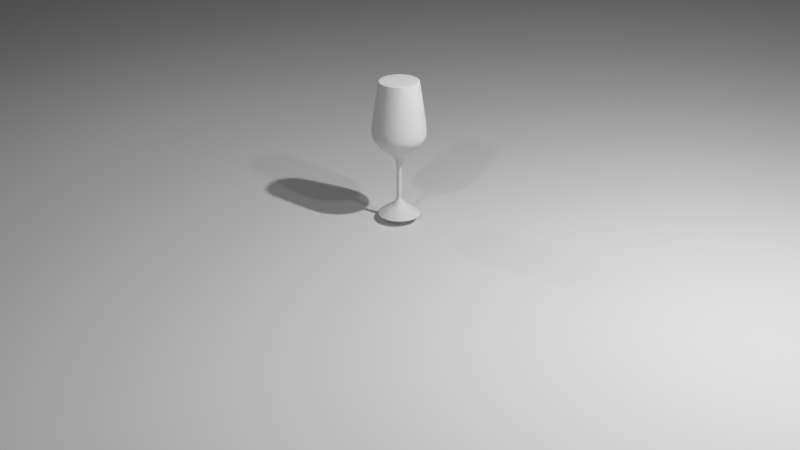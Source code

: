 # Source: 003-wine-glass.blend  (saved by Blender 2.81.16; exported with 4.5.12 LTS)
import bpy
from mathutils import Matrix  # noqa: F401  (used for matrix-valued properties, if any)

bpy.ops.wm.read_factory_settings(use_empty=True)
scene = bpy.context.scene
scene.name = 'Scene'

# ---- collections
col_collection = bpy.data.collections.new('Collection'); scene.collection.children.link(col_collection)

# ---- world
world_world = bpy.data.worlds.new('World'); scene.world = world_world
world_world.use_nodes = True; world_world.node_tree.nodes.clear()
_N = world_world.node_tree.nodes; _L = world_world.node_tree.links
n0 = _N.new('ShaderNodeOutputWorld'); n0.name = 'World Output'; n0.location = (300, 300)
n1 = _N.new('ShaderNodeBackground'); n1.name = 'Background'; n1.location = (10, 300)
n1.inputs[0].default_value = (0.05088, 0.05088, 0.05088, 1.0)
_L.new(n1.outputs[0], n0.inputs[0])
n0.is_active_output = True
world_world.color = (0.05088, 0.05088, 0.05088)
world_world.use_sun_shadow = False
world_world.sun_shadow_jitter_overblur = 0.0

# ---- cameras
cam_camera = bpy.data.cameras.new('Camera')
cam_camera.clip_end = 100.0
cam_camera.ortho_scale = 7.314

# ---- lights
light_light = bpy.data.lights.new('Light', 'POINT')
light_light.transmission_factor = 0.0
light_light.energy = 1000.0
light_light.shadow_soft_size = 0.1
light_light.shadow_maximum_resolution = 0.006
light_light.use_absolute_resolution = True
light_trilamp_back = bpy.data.lights.new('TriLamp-Back', 'AREA')
light_trilamp_back.transmission_factor = 0.0
light_trilamp_back.energy = 19.63
light_trilamp_back.shadow_soft_size = 0.25
light_trilamp_back.shadow_maximum_resolution = 0.006
light_trilamp_back.use_absolute_resolution = True
light_trilamp_fill = bpy.data.lights.new('TriLamp-Fill', 'AREA')
light_trilamp_fill.transmission_factor = 0.0
light_trilamp_fill.energy = 39.27
light_trilamp_fill.shadow_soft_size = 0.25
light_trilamp_fill.shadow_maximum_resolution = 0.006
light_trilamp_fill.use_absolute_resolution = True
light_trilamp_key = bpy.data.lights.new('TriLamp-Key', 'AREA')
light_trilamp_key.transmission_factor = 0.0
light_trilamp_key.energy = 39.27
light_trilamp_key.shadow_soft_size = 0.25
light_trilamp_key.shadow_maximum_resolution = 0.006
light_trilamp_key.use_absolute_resolution = True

# ---- meshes
me_cylinder = bpy.data.meshes.new('Cylinder')
me_cylinder.from_pydata([(3.095e-08, 0.6889, -2.079), (3.399e-08, 0.6353, 2.384), (0.1344, 0.6757, -2.079), (0.1239, 0.6231, 2.384), (0.2636, 0.6365, -2.079), (0.2431, 0.587, 2.384), (0.3828, 0.5728, -2.079), (0.353, 0.5283, 2.384), (0.4872, 0.4872, -2.079), (0.4493, 0.4493, 2.384), (0.5728, 0.3828, -2.079), (0.5283, 0.353, 2.384), (0.6365, 0.2636, -2.079), (0.587, 0.2431, 2.384), (0.6757, 0.1344, -2.079), (0.6231, 0.1239, 2.384), (0.6889, 1.488e-07, -2.079), (0.6353, 1.742e-07, 2.384), (0.6757, -0.1344, -2.079), (0.6231, -0.1239, 2.384), (0.6365, -0.2636, -2.079), (0.587, -0.2431, 2.384), (0.5728, -0.3828, -2.079), (0.5283, -0.353, 2.384), (0.4872, -0.4872, -2.079), (0.4493, -0.4493, 2.384), (0.3828, -0.5728, -2.079), (0.353, -0.5283, 2.384), (0.2636, -0.6365, -2.079), (0.2431, -0.587, 2.384), (0.1344, -0.6757, -2.079), (0.1239, -0.6231, 2.384), (-1.935e-07, -0.6889, -2.079), (-1.73e-07, -0.6353, 2.384), (-0.1344, -0.6757, -2.079), (-0.1239, -0.6231, 2.384), (-0.2636, -0.6365, -2.079), (-0.2431, -0.587, 2.384), (-0.3828, -0.5728, -2.079), (-0.353, -0.5283, 2.384), (-0.4872, -0.4872, -2.079), (-0.4493, -0.4493, 2.384), (-0.5728, -0.3828, -2.079), (-0.5283, -0.353, 2.384), (-0.6365, -0.2636, -2.079), (-0.587, -0.2431, 2.384), (-0.6757, -0.1344, -2.079), (-0.6231, -0.1239, 2.384), (-0.6889, 7.621e-07, -2.079), (-0.6353, 7.397e-07, 2.384), (-0.6757, 0.1344, -2.079), (-0.6231, 0.1239, 2.384), (-0.6365, 0.2636, -2.079), (-0.587, 0.2431, 2.384), (-0.5728, 0.3828, -2.079), (-0.5283, 0.353, 2.384), (-0.4872, 0.4872, -2.079), (-0.4493, 0.4493, 2.384), (-0.3828, 0.5728, -2.079), (-0.353, 0.5283, 2.384), (-0.2636, 0.6365, -2.079), (-0.2431, 0.587, 2.384), (-0.1344, 0.6757, -2.079), (-0.1239, 0.6231, 2.384), (3.327e-08, 0.643, 2.313), (0.1254, 0.6307, 2.313), (0.2461, 0.5941, 2.313), (0.3572, 0.5347, 2.313), (0.4547, 0.4547, 2.313), (0.5347, 0.3572, 2.313), (0.5941, 0.2461, 2.313), (0.6307, 0.1254, 2.313), (0.643, 1.721e-07, 2.313), (0.6307, -0.1254, 2.313), (0.5941, -0.2461, 2.313), (0.5347, -0.3572, 2.313), (0.4547, -0.4547, 2.313), (0.3572, -0.5347, 2.313), (0.2461, -0.5941, 2.313), (0.1254, -0.6307, 2.313), (-1.763e-07, -0.643, 2.313), (-0.1254, -0.6307, 2.313), (-0.2461, -0.5941, 2.313), (-0.3572, -0.5347, 2.313), (-0.4547, -0.4547, 2.313), (-0.5347, -0.3572, 2.313), (-0.5941, -0.2461, 2.313), (-0.6307, -0.1254, 2.313), (-0.643, 7.445e-07, 2.313), (-0.6307, 0.1255, 2.313), (-0.5941, 0.2461, 2.313), (-0.5347, 0.3572, 2.313), (-0.4547, 0.4547, 2.313), (-0.3572, 0.5347, 2.313), (-0.2461, 0.5941, 2.313), (-0.1254, 0.6307, 2.313), (0.1743, 0.8765, 0.7438), (0.342, 0.8256, 0.7438), (0.4965, 0.743, 0.7438), (0.6319, 0.6319, 0.7438), (0.743, 0.4965, 0.7438), (0.8256, 0.342, 0.7438), (0.8765, 0.1743, 0.7438), (0.8936, 1.017e-07, 0.7438), (0.8765, -0.1743, 0.7438), (0.8256, -0.342, 0.7438), (0.743, -0.4965, 0.7438), (0.6319, -0.6319, 0.7438), (0.4965, -0.743, 0.7438), (0.342, -0.8256, 0.7438), (0.1743, -0.8765, 0.7438), (-2.736e-07, -0.8936, 0.7438), (-0.1743, -0.8765, 0.7438), (-0.342, -0.8256, 0.7438), (-0.4965, -0.743, 0.7438), (-0.6319, -0.6319, 0.7438), (-0.743, -0.4965, 0.7438), (-0.8256, -0.342, 0.7438), (-0.8765, -0.1743, 0.7438), (-0.8936, 8.971e-07, 0.7438), (-0.8765, 0.1743, 0.7438), (-0.8256, 0.342, 0.7438), (-0.743, 0.4965, 0.7438), (-0.6319, 0.6319, 0.7438), (-0.4965, 0.743, 0.7438), (-0.342, 0.8256, 0.7438), (-0.1743, 0.8765, 0.7438), (1.753e-08, 0.8936, 0.7438), (0.05867, 0.295, -0.01423), (0.1151, 0.2779, -0.01423), (0.1671, 0.2501, -0.01423), (0.2127, 0.2127, -0.01423), (0.2501, 0.1671, -0.01423), (0.2779, 0.1151, -0.01423), (0.295, 0.05867, -0.01423), (0.3007, 2.212e-07, -0.01423), (0.295, -0.05867, -0.01423), (0.2779, -0.1151, -0.01423), (0.2501, -0.1671, -0.01423), (0.2127, -0.2127, -0.01423), (0.1671, -0.2501, -0.01423), (0.1151, -0.2779, -0.01423), (0.05867, -0.295, -0.01423), (-2.169e-08, -0.3007, -0.01423), (-0.05867, -0.295, -0.01423), (-0.1151, -0.2779, -0.01423), (-0.1671, -0.2501, -0.01423), (-0.2127, -0.2127, -0.01423), (-0.2501, -0.1671, -0.01423), (-0.2779, -0.1151, -0.01423), (-0.295, -0.05867, -0.01423), (-0.3007, 4.889e-07, -0.01423), (-0.295, 0.05867, -0.01423), (-0.2779, 0.1151, -0.01423), (-0.2501, 0.1671, -0.01423), (-0.2127, 0.2127, -0.01423), (-0.1671, 0.2501, -0.01423), (-0.1151, 0.2779, -0.01423), (-0.05867, 0.295, -0.01423), (7.63e-08, 0.3007, -0.01423), (0.01894, 0.09522, -1.57), (0.03715, 0.0897, -1.57), (0.05394, 0.08073, -1.57), (0.06865, 0.06865, -1.57), (0.08073, 0.05394, -1.57), (0.0897, 0.03715, -1.57), (0.09522, 0.01894, -1.57), (0.09709, 2.173e-07, -1.57), (0.09522, -0.01894, -1.57), (0.0897, -0.03715, -1.57), (0.08073, -0.05394, -1.57), (0.06865, -0.06865, -1.57), (0.05394, -0.08073, -1.57), (0.03715, -0.0897, -1.57), (0.01894, -0.09522, -1.57), (3.201e-08, -0.09709, -1.57), (-0.01894, -0.09522, -1.57), (-0.03715, -0.0897, -1.57), (-0.05394, -0.08073, -1.57), (-0.06865, -0.06865, -1.57), (-0.08073, -0.05394, -1.57), (-0.0897, -0.03715, -1.57), (-0.09522, -0.01894, -1.57), (-0.09709, 3.037e-07, -1.57), (-0.09522, 0.01894, -1.57), (-0.0897, 0.03715, -1.57), (-0.08073, 0.05394, -1.57), (-0.06865, 0.06865, -1.57), (-0.05394, 0.08073, -1.57), (-0.03715, 0.0897, -1.57), (-0.01894, 0.09522, -1.57), (6.365e-08, 0.09709, -1.57), (0.04801, 0.2414, -1.764), (0.09418, 0.2274, -1.764), (0.1367, 0.2046, -1.764), (0.174, 0.174, -1.764), (0.2046, 0.1367, -1.764), (0.2274, 0.09418, -1.764), (0.2414, 0.04801, -1.764), (0.2461, 2.49e-07, -1.764), (0.2414, -0.04801, -1.764), (0.2274, -0.09418, -1.764), (0.2046, -0.1367, -1.764), (0.174, -0.174, -1.764), (0.1367, -0.2046, -1.764), (0.09418, -0.2274, -1.764), (0.04801, -0.2414, -1.764), (4.46e-08, -0.2461, -1.764), (-0.04801, -0.2414, -1.764), (-0.09418, -0.2274, -1.764), (-0.1367, -0.2046, -1.764), (-0.174, -0.174, -1.764), (-0.2046, -0.1367, -1.764), (-0.2274, -0.09418, -1.764), (-0.2414, -0.04801, -1.764), (-0.2461, 4.68e-07, -1.764), (-0.2414, 0.04801, -1.764), (-0.2274, 0.09418, -1.764), (-0.2046, 0.1367, -1.764), (-0.174, 0.174, -1.764), (-0.1367, 0.2046, -1.764), (-0.09418, 0.2274, -1.764), (-0.04801, 0.2414, -1.764), (1.248e-07, 0.2461, -1.764), (0.1342, 0.6746, -2.069), (0.2632, 0.6355, -2.069), (0.3821, 0.5719, -2.069), (0.4864, 0.4864, -2.069), (0.5719, 0.3821, -2.069), (0.6355, 0.2632, -2.069), (0.6746, 0.1342, -2.069), (0.6878, 1.491e-07, -2.069), (0.6746, -0.1342, -2.069), (0.6355, -0.2632, -2.069), (0.5719, -0.3821, -2.069), (0.4864, -0.4864, -2.069), (0.3821, -0.5719, -2.069), (0.2632, -0.6355, -2.069), (0.1342, -0.6746, -2.069), (-1.929e-07, -0.6878, -2.069), (-0.1342, -0.6746, -2.069), (-0.2632, -0.6355, -2.069), (-0.3821, -0.5719, -2.069), (-0.4864, -0.4864, -2.069), (-0.5719, -0.3821, -2.069), (-0.6355, -0.2632, -2.069), (-0.6746, -0.1342, -2.069), (-0.6878, 7.613e-07, -2.069), (-0.6746, 0.1342, -2.069), (-0.6355, 0.2632, -2.069), (-0.5719, 0.3821, -2.069), (-0.4864, 0.4864, -2.069), (-0.3821, 0.5719, -2.069), (-0.2632, 0.6355, -2.069), (-0.1342, 0.6746, -2.069), (3.12e-08, 0.6878, -2.069), (2.66e-08, 0.6482, 0.2576), (0.1265, 0.6357, 0.2576), (0.248, 0.5988, 0.2576), (0.3601, 0.5389, 0.2576), (0.4583, 0.4583, 0.2576), (0.5389, 0.3601, 0.2576), (0.5988, 0.248, 0.2576), (0.6357, 0.1265, 0.2576), (0.6482, 1.497e-07, 0.2576), (0.6357, -0.1265, 0.2576), (0.5988, -0.248, 0.2576), (0.5389, -0.3601, 0.2576), (0.4583, -0.4583, 0.2576), (0.3601, -0.5389, 0.2576), (0.248, -0.5988, 0.2576), (0.1265, -0.6357, 0.2576), (-1.846e-07, -0.6482, 0.2576), (-0.1265, -0.6357, 0.2576), (-0.248, -0.5988, 0.2576), (-0.3601, -0.5389, 0.2576), (-0.4583, -0.4583, 0.2576), (-0.5389, -0.3601, 0.2576), (-0.5988, -0.248, 0.2576), (-0.6357, -0.1265, 0.2576), (-0.6482, 7.266e-07, 0.2576), (-0.6357, 0.1265, 0.2576), (-0.5988, 0.248, 0.2576), (-0.5389, 0.3601, 0.2576), (-0.4583, 0.4583, 0.2576), (-0.3601, 0.5389, 0.2576), (-0.248, 0.5988, 0.2576), (-0.1265, 0.6357, 0.2576), (1.358e-08, 0.8411, 0.5003), (0.1641, 0.8249, 0.5003), (0.3219, 0.7771, 0.5003), (0.4673, 0.6993, 0.5003), (0.5947, 0.5947, 0.5003), (0.6993, 0.4673, 0.5003), (0.7771, 0.3219, 0.5003), (0.8249, 0.1641, 0.5003), (0.8411, 1.092e-07, 0.5003), (0.8249, -0.1641, 0.5003), (0.7771, -0.3219, 0.5003), (0.6993, -0.4673, 0.5003), (0.5947, -0.5947, 0.5003), (0.4673, -0.6993, 0.5003), (0.3219, -0.7771, 0.5003), (0.1641, -0.8249, 0.5003), (-2.605e-07, -0.8411, 0.5003), (-0.1641, -0.8249, 0.5003), (-0.3219, -0.7771, 0.5003), (-0.4673, -0.6993, 0.5003), (-0.5947, -0.5947, 0.5003), (-0.6993, -0.4673, 0.5003), (-0.7771, -0.3219, 0.5003), (-0.8249, -0.1641, 0.5003), (-0.8411, 8.579e-07, 0.5003), (-0.8249, 0.1641, 0.5003), (-0.7771, 0.3219, 0.5003), (-0.6993, 0.4673, 0.5003), (-0.5947, 0.5947, 0.5003), (-0.4673, 0.6993, 0.5003), (-0.3219, 0.7771, 0.5003), (-0.1641, 0.8249, 0.5003), (7.693e-08, 0.08527, -0.9655), (0.01663, 0.08363, -0.9655), (0.03263, 0.07878, -0.9655), (0.04737, 0.0709, -0.9655), (0.06029, 0.06029, -0.9655), (0.0709, 0.04737, -0.9655), (0.07878, 0.03263, -0.9655), (0.08363, 0.01663, -0.9655), (0.08527, 2.876e-07, -0.9655), (0.08363, -0.01663, -0.9655), (0.07878, -0.03263, -0.9655), (0.0709, -0.04737, -0.9655), (0.06029, -0.06029, -0.9655), (0.04737, -0.0709, -0.9655), (0.03263, -0.07878, -0.9655), (0.01663, -0.08363, -0.9655), (4.914e-08, -0.08527, -0.9655), (-0.01663, -0.08363, -0.9655), (-0.03263, -0.07878, -0.9655), (-0.04737, -0.0709, -0.9655), (-0.06029, -0.06029, -0.9655), (-0.0709, -0.04737, -0.9655), (-0.07878, -0.03263, -0.9655), (-0.08363, -0.01663, -0.9655), (-0.08527, 3.635e-07, -0.9655), (-0.08363, 0.01663, -0.9655), (-0.07878, 0.03263, -0.9655), (-0.0709, 0.04737, -0.9655), (-0.06029, 0.06029, -0.9655), (-0.04737, 0.0709, -0.9655), (-0.03263, 0.07878, -0.9655), (-0.01663, 0.08363, -0.9655), (8.706e-08, 0.05248, -0.2022), (0.01024, 0.05147, -0.2022), (0.02008, 0.04849, -0.2022), (0.02916, 0.04364, -0.2022), (0.03711, 0.03711, -0.2022), (0.04364, 0.02916, -0.2022), (0.04849, 0.02008, -0.2022), (0.05147, 0.01024, -0.2022), (0.05248, 2.839e-07, -0.2022), (0.05147, -0.01024, -0.2022), (0.04849, -0.02008, -0.2022), (0.04364, -0.02916, -0.2022), (0.03711, -0.03711, -0.2022), (0.02916, -0.04364, -0.2022), (0.02008, -0.04849, -0.2022), (0.01024, -0.05147, -0.2022), (6.996e-08, -0.05248, -0.2022), (-0.01024, -0.05147, -0.2022), (-0.02008, -0.04849, -0.2022), (-0.02916, -0.04364, -0.2022), (-0.03711, -0.03711, -0.2022), (-0.04364, -0.02916, -0.2022), (-0.04849, -0.02008, -0.2022), (-0.05147, -0.01024, -0.2022), (-0.05248, 3.306e-07, -0.2022), (-0.05147, 0.01024, -0.2022), (-0.04849, 0.02008, -0.2022), (-0.04364, 0.02916, -0.2022), (-0.03711, 0.03711, -0.2022), (-0.02916, 0.04364, -0.2022), (-0.02008, 0.04849, -0.2022), (-0.01024, 0.05147, -0.2022), (0.01449, 0.07285, -1.553), (0.02843, 0.06863, -1.553), (0.04127, 0.06176, -1.553), (0.05252, 0.05252, -1.553), (0.06176, 0.04127, -1.553), (0.06863, 0.02843, -1.553), (0.07285, 0.01449, -1.553), (0.07428, 2.703e-07, -1.553), (0.07285, -0.01449, -1.553), (0.06863, -0.02843, -1.553), (0.06176, -0.04127, -1.553), (0.05252, -0.05252, -1.553), (0.04127, -0.06176, -1.553), (0.02843, -0.06862, -1.553), (0.01449, -0.07285, -1.553), (6.434e-08, -0.07428, -1.553), (-0.01449, -0.07285, -1.553), (-0.02843, -0.06863, -1.553), (-0.04127, -0.06176, -1.553), (-0.05252, -0.05252, -1.553), (-0.06176, -0.04127, -1.553), (-0.06863, -0.02843, -1.553), (-0.07285, -0.01449, -1.553), (-0.07428, 3.364e-07, -1.553), (-0.07285, 0.01449, -1.553), (-0.06863, 0.02843, -1.553), (-0.06176, 0.04127, -1.553), (-0.05252, 0.05252, -1.553), (-0.04127, 0.06176, -1.553), (-0.02843, 0.06863, -1.553), (-0.01449, 0.07285, -1.553), (8.855e-08, 0.07428, -1.553), (7.099e-08, 0.1546, -1.668), (0.03016, 0.1516, -1.668), (0.05917, 0.1428, -1.668), (0.0859, 0.1286, -1.668), (0.1093, 0.1093, -1.668), (0.1286, 0.0859, -1.668), (0.1428, 0.05917, -1.668), (0.1516, 0.03016, -1.668), (0.1546, 2.373e-07, -1.668), (0.1516, -0.03016, -1.668), (0.1428, -0.05917, -1.668), (0.1286, -0.0859, -1.668), (0.1093, -0.1093, -1.668), (0.0859, -0.1286, -1.668), (0.05917, -0.1428, -1.668), (0.03016, -0.1516, -1.668), (2.061e-08, -0.1546, -1.668), (-0.03016, -0.1516, -1.668), (-0.05917, -0.1428, -1.668), (-0.0859, -0.1286, -1.668), (-0.1093, -0.1093, -1.668), (-0.1286, -0.0859, -1.668), (-0.1428, -0.05917, -1.668), (-0.1516, -0.03016, -1.668), (-0.1546, 3.749e-07, -1.668), (-0.1516, 0.03016, -1.668), (-0.1428, 0.05917, -1.668), (-0.1286, 0.0859, -1.668), (-0.1093, 0.1093, -1.668), (-0.0859, 0.1286, -1.668), (-0.05917, 0.1428, -1.668), (-0.03016, 0.1516, -1.668), (1.083e-07, 0.3304, -1.812), (0.06447, 0.3241, -1.812), (0.1265, 0.3053, -1.812), (0.1836, 0.2748, -1.812), (0.2337, 0.2337, -1.812), (0.2748, 0.1836, -1.812), (0.3053, 0.1265, -1.812), (0.3241, 0.06447, -1.812), (0.3304, 2.298e-07, -1.812), (0.3241, -0.06447, -1.812), (0.3053, -0.1265, -1.812), (0.2748, -0.1836, -1.812), (0.2337, -0.2337, -1.812), (0.1836, -0.2748, -1.812), (0.1265, -0.3053, -1.812), (0.06447, -0.3241, -1.812), (6.09e-10, -0.3304, -1.812), (-0.06447, -0.3241, -1.812), (-0.1265, -0.3053, -1.812), (-0.1836, -0.2748, -1.812), (-0.2337, -0.2337, -1.812), (-0.2748, -0.1836, -1.812), (-0.3053, -0.1265, -1.812), (-0.3241, -0.06447, -1.812), (-0.3304, 5.239e-07, -1.812), (-0.3241, 0.06447, -1.812), (-0.3053, 0.1265, -1.812), (-0.2748, 0.1836, -1.812), (-0.2337, 0.2337, -1.812), (-0.1836, 0.2748, -1.812), (-0.1265, 0.3053, -1.812), (-0.06447, 0.3241, -1.812), (3.364e-08, 0.6391, 2.35), (0.1247, 0.6268, 2.35), (0.2446, 0.5904, 2.35), (0.355, 0.5314, 2.35), (0.4519, 0.4519, 2.35), (0.5314, 0.355, 2.35), (0.5904, 0.2446, 2.35), (0.6268, 0.1247, 2.35), (0.6391, 1.732e-07, 2.35), (0.6268, -0.1247, 2.35), (0.5904, -0.2446, 2.35), (0.5314, -0.355, 2.35), (0.4519, -0.4519, 2.35), (0.355, -0.5314, 2.35), (0.2446, -0.5904, 2.35), (0.1247, -0.6268, 2.35), (-1.746e-07, -0.6391, 2.35), (-0.1247, -0.6268, 2.35), (-0.2446, -0.5904, 2.35), (-0.355, -0.5314, 2.35), (-0.4519, -0.4519, 2.35), (-0.5314, -0.355, 2.35), (-0.5904, -0.2446, 2.35), (-0.6268, -0.1247, 2.35), (-0.6391, 7.42e-07, 2.35), (-0.6268, 0.1247, 2.35), (-0.5904, 0.2446, 2.35), (-0.5314, 0.355, 2.35), (-0.4519, 0.4519, 2.35), (-0.355, 0.5314, 2.35), (-0.2446, 0.5904, 2.35), (-0.1247, 0.6268, 2.35), (1.149e-07, 0.2959, -1.793), (0.05773, 0.2902, -1.793), (0.1132, 0.2734, -1.793), (0.1644, 0.2461, -1.793), (0.2093, 0.2093, -1.793), (0.2461, 0.1644, -1.793), (0.2734, 0.1132, -1.793), (0.2902, 0.05773, -1.793), (0.2959, 2.377e-07, -1.793), (0.2902, -0.05773, -1.793), (0.2734, -0.1132, -1.793), (0.2461, -0.1644, -1.793), (0.2093, -0.2093, -1.793), (0.1644, -0.2461, -1.793), (0.1132, -0.2734, -1.793), (0.05773, -0.2902, -1.793), (1.85e-08, -0.2959, -1.793), (-0.05773, -0.2902, -1.793), (-0.1132, -0.2734, -1.793), (-0.1644, -0.2461, -1.793), (-0.2093, -0.2093, -1.793), (-0.2461, -0.1644, -1.793), (-0.2734, -0.1132, -1.793), (-0.2902, -0.05773, -1.793), (-0.2959, 5.011e-07, -1.793), (-0.2902, 0.05773, -1.793), (-0.2734, 0.1132, -1.793), (-0.2461, 0.1644, -1.793), (-0.2093, 0.2093, -1.793), (-0.1644, 0.2461, -1.793), (-0.1132, 0.2734, -1.793), (-0.05773, 0.2902, -1.793), (0.1071, 0.5384, -1.964), (0.2101, 0.5072, -1.964), (0.305, 0.4564, -1.964), (0.3882, 0.3882, -1.964), (0.4564, 0.305, -1.964), (0.5072, 0.2101, -1.964), (0.5384, 0.1071, -1.964), (0.549, 1.804e-07, -1.964), (0.5384, -0.1071, -1.964), (0.5072, -0.2101, -1.964), (0.4564, -0.305, -1.964), (0.3882, -0.3882, -1.964), (0.305, -0.4564, -1.964), (0.2101, -0.5072, -1.964), (0.1071, -0.5384, -1.964), (-1.17e-07, -0.549, -1.964), (-0.1071, -0.5384, -1.964), (-0.2101, -0.5072, -1.964), (-0.305, -0.4564, -1.964), (-0.3882, -0.3882, -1.964), (-0.4564, -0.305, -1.964), (-0.5072, -0.2101, -1.964), (-0.5384, -0.1071, -1.964), (-0.549, 6.69e-07, -1.964), (-0.5384, 0.1071, -1.964), (-0.5072, 0.2101, -1.964), (-0.4564, 0.305, -1.964), (-0.3882, 0.3882, -1.964), (-0.305, 0.4564, -1.964), (-0.2101, 0.5072, -1.964), (-0.1071, 0.5384, -1.964), (6.186e-08, 0.549, -1.964)], [], [(480, 1, 3, 481), (481, 3, 5, 482), (482, 5, 7, 483), (483, 7, 9, 484), (484, 9, 11, 485), (485, 11, 13, 486), (486, 13, 15, 487), (487, 15, 17, 488), (488, 17, 19, 489), (489, 19, 21, 490), (490, 21, 23, 491), (491, 23, 25, 492), (492, 25, 27, 493), (493, 27, 29, 494), (494, 29, 31, 495), (495, 31, 33, 496), (496, 33, 35, 497), (497, 35, 37, 498), (498, 37, 39, 499), (499, 39, 41, 500), (500, 41, 43, 501), (501, 43, 45, 502), (502, 45, 47, 503), (503, 47, 49, 504), (504, 49, 51, 505), (505, 51, 53, 506), (506, 53, 55, 507), (507, 55, 57, 508), (508, 57, 59, 509), (509, 59, 61, 510), (3, 1, 63, 61, 59, 57, 55, 53, 51, 49, 47, 45, 43, 41, 39, 37, 35, 33, 31, 29, 27, 25, 23, 21, 19, 17, 15, 13, 11, 9, 7, 5), (510, 61, 63, 511), (511, 63, 1, 480), (0, 2, 4, 6, 8, 10, 12, 14, 16, 18, 20, 22, 24, 26, 28, 30, 32, 34, 36, 38, 40, 42, 44, 46, 48, 50, 52, 54, 56, 58, 60, 62), (126, 95, 64, 127), (125, 94, 95, 126), (124, 93, 94, 125), (123, 92, 93, 124), (122, 91, 92, 123), (121, 90, 91, 122), (120, 89, 90, 121), (119, 88, 89, 120), (118, 87, 88, 119), (117, 86, 87, 118), (116, 85, 86, 117), (115, 84, 85, 116), (114, 83, 84, 115), (113, 82, 83, 114), (112, 81, 82, 113), (111, 80, 81, 112), (110, 79, 80, 111), (109, 78, 79, 110), (108, 77, 78, 109), (107, 76, 77, 108), (106, 75, 76, 107), (105, 74, 75, 106), (104, 73, 74, 105), (103, 72, 73, 104), (102, 71, 72, 103), (101, 70, 71, 102), (100, 69, 70, 101), (99, 68, 69, 100), (98, 67, 68, 99), (97, 66, 67, 98), (96, 65, 66, 97), (127, 64, 65, 96), (288, 127, 96, 289), (289, 96, 97, 290), (290, 97, 98, 291), (291, 98, 99, 292), (292, 99, 100, 293), (293, 100, 101, 294), (294, 101, 102, 295), (295, 102, 103, 296), (296, 103, 104, 297), (297, 104, 105, 298), (298, 105, 106, 299), (299, 106, 107, 300), (300, 107, 108, 301), (301, 108, 109, 302), (302, 109, 110, 303), (303, 110, 111, 304), (304, 111, 112, 305), (305, 112, 113, 306), (306, 113, 114, 307), (307, 114, 115, 308), (308, 115, 116, 309), (309, 116, 117, 310), (310, 117, 118, 311), (311, 118, 119, 312), (312, 119, 120, 313), (313, 120, 121, 314), (314, 121, 122, 315), (315, 122, 123, 316), (316, 123, 124, 317), (317, 124, 125, 318), (318, 125, 126, 319), (319, 126, 127, 288), (383, 158, 159, 352), (382, 157, 158, 383), (381, 156, 157, 382), (380, 155, 156, 381), (379, 154, 155, 380), (378, 153, 154, 379), (377, 152, 153, 378), (376, 151, 152, 377), (375, 150, 151, 376), (374, 149, 150, 375), (373, 148, 149, 374), (372, 147, 148, 373), (371, 146, 147, 372), (370, 145, 146, 371), (369, 144, 145, 370), (368, 143, 144, 369), (367, 142, 143, 368), (366, 141, 142, 367), (365, 140, 141, 366), (364, 139, 140, 365), (363, 138, 139, 364), (362, 137, 138, 363), (361, 136, 137, 362), (360, 135, 136, 361), (359, 134, 135, 360), (358, 133, 134, 359), (357, 132, 133, 358), (356, 131, 132, 357), (355, 130, 131, 356), (354, 129, 130, 355), (353, 128, 129, 354), (352, 159, 128, 353), (416, 191, 160, 417), (417, 160, 161, 418), (418, 161, 162, 419), (419, 162, 163, 420), (420, 163, 164, 421), (421, 164, 165, 422), (422, 165, 166, 423), (423, 166, 167, 424), (424, 167, 168, 425), (425, 168, 169, 426), (426, 169, 170, 427), (427, 170, 171, 428), (428, 171, 172, 429), (429, 172, 173, 430), (430, 173, 174, 431), (431, 174, 175, 432), (432, 175, 176, 433), (433, 176, 177, 434), (434, 177, 178, 435), (435, 178, 179, 436), (436, 179, 180, 437), (437, 180, 181, 438), (438, 181, 182, 439), (439, 182, 183, 440), (440, 183, 184, 441), (441, 184, 185, 442), (442, 185, 186, 443), (443, 186, 187, 444), (444, 187, 188, 445), (445, 188, 189, 446), (446, 189, 190, 447), (447, 190, 191, 416), (543, 222, 223, 512), (542, 221, 222, 543), (541, 220, 221, 542), (540, 219, 220, 541), (539, 218, 219, 540), (538, 217, 218, 539), (537, 216, 217, 538), (536, 215, 216, 537), (535, 214, 215, 536), (534, 213, 214, 535), (533, 212, 213, 534), (532, 211, 212, 533), (531, 210, 211, 532), (530, 209, 210, 531), (529, 208, 209, 530), (528, 207, 208, 529), (527, 206, 207, 528), (526, 205, 206, 527), (525, 204, 205, 526), (524, 203, 204, 525), (523, 202, 203, 524), (522, 201, 202, 523), (521, 200, 201, 522), (520, 199, 200, 521), (519, 198, 199, 520), (518, 197, 198, 519), (517, 196, 197, 518), (516, 195, 196, 517), (515, 194, 195, 516), (514, 193, 194, 515), (513, 192, 193, 514), (512, 223, 192, 513), (0, 255, 224, 2), (2, 224, 225, 4), (4, 225, 226, 6), (6, 226, 227, 8), (8, 227, 228, 10), (10, 228, 229, 12), (12, 229, 230, 14), (14, 230, 231, 16), (16, 231, 232, 18), (18, 232, 233, 20), (20, 233, 234, 22), (22, 234, 235, 24), (24, 235, 236, 26), (26, 236, 237, 28), (28, 237, 238, 30), (30, 238, 239, 32), (32, 239, 240, 34), (34, 240, 241, 36), (36, 241, 242, 38), (38, 242, 243, 40), (40, 243, 244, 42), (42, 244, 245, 44), (44, 245, 246, 46), (46, 246, 247, 48), (48, 247, 248, 50), (50, 248, 249, 52), (52, 249, 250, 54), (54, 250, 251, 56), (56, 251, 252, 58), (58, 252, 253, 60), (60, 253, 254, 62), (62, 254, 255, 0), (158, 287, 256, 159), (157, 286, 287, 158), (156, 285, 286, 157), (155, 284, 285, 156), (154, 283, 284, 155), (153, 282, 283, 154), (152, 281, 282, 153), (151, 280, 281, 152), (150, 279, 280, 151), (149, 278, 279, 150), (148, 277, 278, 149), (147, 276, 277, 148), (146, 275, 276, 147), (145, 274, 275, 146), (144, 273, 274, 145), (143, 272, 273, 144), (142, 271, 272, 143), (141, 270, 271, 142), (140, 269, 270, 141), (139, 268, 269, 140), (138, 267, 268, 139), (137, 266, 267, 138), (136, 265, 266, 137), (135, 264, 265, 136), (134, 263, 264, 135), (133, 262, 263, 134), (132, 261, 262, 133), (131, 260, 261, 132), (130, 259, 260, 131), (129, 258, 259, 130), (128, 257, 258, 129), (159, 256, 257, 128), (287, 319, 288, 256), (286, 318, 319, 287), (285, 317, 318, 286), (284, 316, 317, 285), (283, 315, 316, 284), (282, 314, 315, 283), (281, 313, 314, 282), (280, 312, 313, 281), (279, 311, 312, 280), (278, 310, 311, 279), (277, 309, 310, 278), (276, 308, 309, 277), (275, 307, 308, 276), (274, 306, 307, 275), (273, 305, 306, 274), (272, 304, 305, 273), (271, 303, 304, 272), (270, 302, 303, 271), (269, 301, 302, 270), (268, 300, 301, 269), (267, 299, 300, 268), (266, 298, 299, 267), (265, 297, 298, 266), (264, 296, 297, 265), (263, 295, 296, 264), (262, 294, 295, 263), (261, 293, 294, 262), (260, 292, 293, 261), (259, 291, 292, 260), (258, 290, 291, 259), (257, 289, 290, 258), (256, 288, 289, 257), (415, 320, 321, 384), (384, 321, 322, 385), (385, 322, 323, 386), (386, 323, 324, 387), (387, 324, 325, 388), (388, 325, 326, 389), (389, 326, 327, 390), (390, 327, 328, 391), (391, 328, 329, 392), (392, 329, 330, 393), (393, 330, 331, 394), (394, 331, 332, 395), (395, 332, 333, 396), (396, 333, 334, 397), (397, 334, 335, 398), (398, 335, 336, 399), (399, 336, 337, 400), (400, 337, 338, 401), (401, 338, 339, 402), (402, 339, 340, 403), (403, 340, 341, 404), (404, 341, 342, 405), (405, 342, 343, 406), (406, 343, 344, 407), (407, 344, 345, 408), (408, 345, 346, 409), (409, 346, 347, 410), (410, 347, 348, 411), (411, 348, 349, 412), (412, 349, 350, 413), (413, 350, 351, 414), (414, 351, 320, 415), (320, 352, 353, 321), (321, 353, 354, 322), (322, 354, 355, 323), (323, 355, 356, 324), (324, 356, 357, 325), (325, 357, 358, 326), (326, 358, 359, 327), (327, 359, 360, 328), (328, 360, 361, 329), (329, 361, 362, 330), (330, 362, 363, 331), (331, 363, 364, 332), (332, 364, 365, 333), (333, 365, 366, 334), (334, 366, 367, 335), (335, 367, 368, 336), (336, 368, 369, 337), (337, 369, 370, 338), (338, 370, 371, 339), (339, 371, 372, 340), (340, 372, 373, 341), (341, 373, 374, 342), (342, 374, 375, 343), (343, 375, 376, 344), (344, 376, 377, 345), (345, 377, 378, 346), (346, 378, 379, 347), (347, 379, 380, 348), (348, 380, 381, 349), (349, 381, 382, 350), (350, 382, 383, 351), (351, 383, 352, 320), (190, 414, 415, 191), (189, 413, 414, 190), (188, 412, 413, 189), (187, 411, 412, 188), (186, 410, 411, 187), (185, 409, 410, 186), (184, 408, 409, 185), (183, 407, 408, 184), (182, 406, 407, 183), (181, 405, 406, 182), (180, 404, 405, 181), (179, 403, 404, 180), (178, 402, 403, 179), (177, 401, 402, 178), (176, 400, 401, 177), (175, 399, 400, 176), (174, 398, 399, 175), (173, 397, 398, 174), (172, 396, 397, 173), (171, 395, 396, 172), (170, 394, 395, 171), (169, 393, 394, 170), (168, 392, 393, 169), (167, 391, 392, 168), (166, 390, 391, 167), (165, 389, 390, 166), (164, 388, 389, 165), (163, 387, 388, 164), (162, 386, 387, 163), (161, 385, 386, 162), (160, 384, 385, 161), (191, 415, 384, 160), (222, 447, 416, 223), (221, 446, 447, 222), (220, 445, 446, 221), (219, 444, 445, 220), (218, 443, 444, 219), (217, 442, 443, 218), (216, 441, 442, 217), (215, 440, 441, 216), (214, 439, 440, 215), (213, 438, 439, 214), (212, 437, 438, 213), (211, 436, 437, 212), (210, 435, 436, 211), (209, 434, 435, 210), (208, 433, 434, 209), (207, 432, 433, 208), (206, 431, 432, 207), (205, 430, 431, 206), (204, 429, 430, 205), (203, 428, 429, 204), (202, 427, 428, 203), (201, 426, 427, 202), (200, 425, 426, 201), (199, 424, 425, 200), (198, 423, 424, 199), (197, 422, 423, 198), (196, 421, 422, 197), (195, 420, 421, 196), (194, 419, 420, 195), (193, 418, 419, 194), (192, 417, 418, 193), (223, 416, 417, 192), (575, 448, 449, 544), (544, 449, 450, 545), (545, 450, 451, 546), (546, 451, 452, 547), (547, 452, 453, 548), (548, 453, 454, 549), (549, 454, 455, 550), (550, 455, 456, 551), (551, 456, 457, 552), (552, 457, 458, 553), (553, 458, 459, 554), (554, 459, 460, 555), (555, 460, 461, 556), (556, 461, 462, 557), (557, 462, 463, 558), (558, 463, 464, 559), (559, 464, 465, 560), (560, 465, 466, 561), (561, 466, 467, 562), (562, 467, 468, 563), (563, 468, 469, 564), (564, 469, 470, 565), (565, 470, 471, 566), (566, 471, 472, 567), (567, 472, 473, 568), (568, 473, 474, 569), (569, 474, 475, 570), (570, 475, 476, 571), (571, 476, 477, 572), (572, 477, 478, 573), (573, 478, 479, 574), (574, 479, 448, 575), (95, 511, 480, 64), (94, 510, 511, 95), (93, 509, 510, 94), (92, 508, 509, 93), (91, 507, 508, 92), (90, 506, 507, 91), (89, 505, 506, 90), (88, 504, 505, 89), (87, 503, 504, 88), (86, 502, 503, 87), (85, 501, 502, 86), (84, 500, 501, 85), (83, 499, 500, 84), (82, 498, 499, 83), (81, 497, 498, 82), (80, 496, 497, 81), (79, 495, 496, 80), (78, 494, 495, 79), (77, 493, 494, 78), (76, 492, 493, 77), (75, 491, 492, 76), (74, 490, 491, 75), (73, 489, 490, 74), (72, 488, 489, 73), (71, 487, 488, 72), (70, 486, 487, 71), (69, 485, 486, 70), (68, 484, 485, 69), (67, 483, 484, 68), (66, 482, 483, 67), (65, 481, 482, 66), (64, 480, 481, 65), (448, 512, 513, 449), (449, 513, 514, 450), (450, 514, 515, 451), (451, 515, 516, 452), (452, 516, 517, 453), (453, 517, 518, 454), (454, 518, 519, 455), (455, 519, 520, 456), (456, 520, 521, 457), (457, 521, 522, 458), (458, 522, 523, 459), (459, 523, 524, 460), (460, 524, 525, 461), (461, 525, 526, 462), (462, 526, 527, 463), (463, 527, 528, 464), (464, 528, 529, 465), (465, 529, 530, 466), (466, 530, 531, 467), (467, 531, 532, 468), (468, 532, 533, 469), (469, 533, 534, 470), (470, 534, 535, 471), (471, 535, 536, 472), (472, 536, 537, 473), (473, 537, 538, 474), (474, 538, 539, 475), (475, 539, 540, 476), (476, 540, 541, 477), (477, 541, 542, 478), (478, 542, 543, 479), (479, 543, 512, 448), (254, 574, 575, 255), (253, 573, 574, 254), (252, 572, 573, 253), (251, 571, 572, 252), (250, 570, 571, 251), (249, 569, 570, 250), (248, 568, 569, 249), (247, 567, 568, 248), (246, 566, 567, 247), (245, 565, 566, 246), (244, 564, 565, 245), (243, 563, 564, 244), (242, 562, 563, 243), (241, 561, 562, 242), (240, 560, 561, 241), (239, 559, 560, 240), (238, 558, 559, 239), (237, 557, 558, 238), (236, 556, 557, 237), (235, 555, 556, 236), (234, 554, 555, 235), (233, 553, 554, 234), (232, 552, 553, 233), (231, 551, 552, 232), (230, 550, 551, 231), (229, 549, 550, 230), (228, 548, 549, 229), (227, 547, 548, 228), (226, 546, 547, 227), (225, 545, 546, 226), (224, 544, 545, 225), (255, 575, 544, 224)])
_uv = me_cylinder.uv_layers.new(name='UVMap')
_uv.uv.foreach_set('vector', [1.0, 0.994, 1.0, 1.0, 0.9688, 1.0, 0.9687, 0.994, 0.9687, 0.994, 0.9688, 1.0, 0.9375, 1.0, 0.9375, 0.994, 0.9375, 0.994, 0.9375, 1.0, 0.9062, 1.0, 0.9062, 0.994, 0.9062, 0.994, 0.9062, 1.0, 0.875, 1.0, 0.875, 0.994, 0.875, 0.994, 0.875, 1.0, 0.8438, 1.0, 0.8438, 0.994, 0.8438, 0.994, 0.8438, 1.0, 0.8125, 1.0, 0.8125, 0.994, 0.8125, 0.994, 0.8125, 1.0, 0.7812, 1.0, 0.7812, 0.994, 0.7812, 0.994, 0.7812, 1.0, 0.75, 1.0, 0.75, 0.994, 0.75, 0.994, 0.75, 1.0, 0.7188, 1.0, 0.7188, 0.994, 0.7188, 0.994, 0.7188, 1.0, 0.6875, 1.0, 0.6875, 0.994, 0.6875, 0.994, 0.6875, 1.0, 0.6562, 1.0, 0.6562, 0.994, 0.6562, 0.994, 0.6562, 1.0, 0.625, 1.0, 0.625, 0.994, 0.625, 0.994, 0.625, 1.0, 0.5938, 1.0, 0.5938, 0.994, 0.5938, 0.994, 0.5938, 1.0, 0.5625, 1.0, 0.5625, 0.994, 0.5625, 0.994, 0.5625, 1.0, 0.5312, 1.0, 0.5312, 0.994, 0.5312, 0.994, 0.5312, 1.0, 0.5, 1.0, 0.5, 0.994, 0.5, 0.994, 0.5, 1.0, 0.4688, 1.0, 0.4688, 0.994, 0.4688, 0.994, 0.4688, 1.0, 0.4375, 1.0, 0.4375, 0.994, 0.4375, 0.994, 0.4375, 1.0, 0.4062, 1.0, 0.4063, 0.994, 0.4063, 0.994, 0.4062, 1.0, 0.375, 1.0, 0.375, 0.994, 0.375, 0.994, 0.375, 1.0, 0.3438, 1.0, 0.3438, 0.994, 0.3438, 0.994, 0.3438, 1.0, 0.3125, 1.0, 0.3125, 0.994, 0.3125, 0.994, 0.3125, 1.0, 0.2812, 1.0, 0.2812, 0.994, 0.2812, 0.994, 0.2812, 1.0, 0.25, 1.0, 0.25, 0.994, 0.25, 0.994, 0.25, 1.0, 0.2188, 1.0, 0.2188, 0.994, 0.2188, 0.994, 0.2188, 1.0, 0.1875, 1.0, 0.1875, 0.994, 0.1875, 0.994, 0.1875, 1.0, 0.1562, 1.0, 0.1562, 0.994, 0.1562, 0.994, 0.1562, 1.0, 0.125, 1.0, 0.125, 0.994, 0.125, 0.994, 0.125, 1.0, 0.09375, 1.0, 0.09375, 0.994, 0.09375, 0.994, 0.09375, 1.0, 0.0625, 1.0, 0.0625, 0.994, 0.2968, 0.4854, 0.25, 0.49, 0.2032, 0.4854, 0.1582, 0.4717, 0.1167, 0.4496, 0.08029, 0.4197, 0.05045, 0.3833, 0.02827, 0.3418, 0.01461, 0.2968, 0.01, 0.25, 0.01461, 0.2032, 0.02827, 0.1582, 0.05045, 0.1167, 0.08029, 0.08029, 0.1167, 0.05045, 0.1582, 0.02827, 0.2032, 0.01461, 0.25, 0.01, 0.2968, 0.01461, 0.3418, 0.02827, 0.3833, 0.05045, 0.4197, 0.08029, 0.4496, 0.1167, 0.4717, 0.1582, 0.4854, 0.2032, 0.49, 0.25, 0.4854, 0.2968, 0.4717, 0.3418, 0.4496, 0.3833, 0.4197, 0.4197, 0.3833, 0.4496, 0.3418, 0.4717, 0.0625, 0.994, 0.0625, 1.0, 0.03125, 1.0, 0.03125, 0.994, 0.03125, 0.994, 0.03125, 1.0, 0.0, 1.0, 0.0, 0.994, 0.75, 0.49, 0.7968, 0.4854, 0.8418, 0.4717, 0.8833, 0.4496, 0.9197, 0.4197, 0.9496, 0.3833, 0.9717, 0.3418, 0.9854, 0.2968, 0.99, 0.25, 0.9854, 0.2032, 0.9717, 0.1582, 0.9496, 0.1167, 0.9197, 0.08029, 0.8833, 0.05045, 0.8418, 0.02827, 0.7968, 0.01461, 0.75, 0.01, 0.7032, 0.01461, 0.6582, 0.02827, 0.6167, 0.05045, 0.5803, 0.08029, 0.5504, 0.1167, 0.5283, 0.1582, 0.5146, 0.2032, 0.51, 0.25, 0.5146, 0.2968, 0.5283, 0.3418, 0.5504, 0.3833, 0.5803, 0.4197, 0.6167, 0.4496, 0.6582, 0.4717, 0.7032, 0.4854, 0.03125, 0.842, 0.03125, 0.9877, 0.0, 0.9877, 0.0, 0.842, 0.0625, 0.842, 0.0625, 0.9877, 0.03125, 0.9877, 0.03125, 0.842, 0.09375, 0.842, 0.09375, 0.9877, 0.0625, 0.9877, 0.0625, 0.842, 0.125, 0.842, 0.125, 0.9877, 0.09375, 0.9877, 0.09375, 0.842, 0.1562, 0.842, 0.1562, 0.9877, 0.125, 0.9877, 0.125, 0.842, 0.1875, 0.842, 0.1875, 0.9877, 0.1562, 0.9877, 0.1562, 0.842, 0.2188, 0.842, 0.2188, 0.9877, 0.1875, 0.9877, 0.1875, 0.842, 0.25, 0.842, 0.25, 0.9877, 0.2188, 0.9877, 0.2188, 0.842, 0.2812, 0.842, 0.2812, 0.9877, 0.25, 0.9877, 0.25, 0.842, 0.3125, 0.842, 0.3125, 0.9877, 0.2812, 0.9877, 0.2812, 0.842, 0.3438, 0.842, 0.3438, 0.9877, 0.3125, 0.9877, 0.3125, 0.842, 0.375, 0.842, 0.375, 0.9877, 0.3438, 0.9877, 0.3438, 0.842, 0.4062, 0.842, 0.4062, 0.9877, 0.375, 0.9877, 0.375, 0.842, 0.4375, 0.842, 0.4375, 0.9877, 0.4062, 0.9877, 0.4062, 0.842, 0.4688, 0.842, 0.4688, 0.9877, 0.4375, 0.9877, 0.4375, 0.842, 0.5, 0.842, 0.5, 0.9877, 0.4688, 0.9877, 0.4688, 0.842, 0.5312, 0.842, 0.5312, 0.9877, 0.5, 0.9877, 0.5, 0.842, 0.5625, 0.842, 0.5625, 0.9877, 0.5312, 0.9877, 0.5312, 0.842, 0.5938, 0.842, 0.5938, 0.9877, 0.5625, 0.9877, 0.5625, 0.842, 0.625, 0.842, 0.625, 0.9877, 0.5938, 0.9877, 0.5938, 0.842, 0.6562, 0.842, 0.6562, 0.9877, 0.625, 0.9877, 0.625, 0.842, 0.6875, 0.842, 0.6875, 0.9877, 0.6562, 0.9877, 0.6562, 0.842, 0.7188, 0.842, 0.7188, 0.9877, 0.6875, 0.9877, 0.6875, 0.842, 0.75, 0.842, 0.75, 0.9877, 0.7188, 0.9877, 0.7188, 0.842, 0.7812, 0.842, 0.7813, 0.9877, 0.75, 0.9877, 0.75, 0.842, 0.8125, 0.842, 0.8125, 0.9877, 0.7813, 0.9877, 0.7812, 0.842, 0.8438, 0.842, 0.8438, 0.9877, 0.8125, 0.9877, 0.8125, 0.842, 0.875, 0.842, 0.875, 0.9877, 0.8438, 0.9877, 0.8438, 0.842, 0.9062, 0.842, 0.9062, 0.9877, 0.875, 0.9877, 0.875, 0.842, 0.9375, 0.842, 0.9375, 0.9877, 0.9062, 0.9877, 0.9062, 0.842, 0.9688, 0.842, 0.9688, 0.9877, 0.9375, 0.9877, 0.9375, 0.842, 1.0, 0.842, 1.0, 0.9877, 0.9688, 0.9877, 0.9688, 0.842, 1.0, 0.8061, 1.0, 0.842, 0.9688, 0.842, 0.9688, 0.8061, 0.9688, 0.8061, 0.9688, 0.842, 0.9375, 0.842, 0.9375, 0.8061, 0.9375, 0.8061, 0.9375, 0.842, 0.9062, 0.842, 0.9062, 0.8061, 0.9062, 0.8061, 0.9062, 0.842, 0.875, 0.842, 0.875, 0.8061, 0.875, 0.8061, 0.875, 0.842, 0.8438, 0.842, 0.8438, 0.8061, 0.8438, 0.8061, 0.8438, 0.842, 0.8125, 0.842, 0.8125, 0.8061, 0.8125, 0.8061, 0.8125, 0.842, 0.7812, 0.842, 0.7812, 0.8061, 0.7812, 0.8061, 0.7812, 0.842, 0.75, 0.842, 0.75, 0.8061, 0.75, 0.8061, 0.75, 0.842, 0.7188, 0.842, 0.7187, 0.8061, 0.7187, 0.8061, 0.7188, 0.842, 0.6875, 0.842, 0.6875, 0.8061, 0.6875, 0.8061, 0.6875, 0.842, 0.6562, 0.842, 0.6562, 0.8061, 0.6562, 0.8061, 0.6562, 0.842, 0.625, 0.842, 0.625, 0.8061, 0.625, 0.8061, 0.625, 0.842, 0.5938, 0.842, 0.5938, 0.8061, 0.5938, 0.8061, 0.5938, 0.842, 0.5625, 0.842, 0.5625, 0.8061, 0.5625, 0.8061, 0.5625, 0.842, 0.5312, 0.842, 0.5313, 0.8061, 0.5313, 0.8061, 0.5312, 0.842, 0.5, 0.842, 0.5, 0.8061, 0.5, 0.8061, 0.5, 0.842, 0.4688, 0.842, 0.4688, 0.8061, 0.4688, 0.8061, 0.4688, 0.842, 0.4375, 0.842, 0.4375, 0.8061, 0.4375, 0.8061, 0.4375, 0.842, 0.4062, 0.842, 0.4062, 0.8061, 0.4062, 0.8061, 0.4062, 0.842, 0.375, 0.842, 0.375, 0.8061, 0.375, 0.8061, 0.375, 0.842, 0.3438, 0.842, 0.3438, 0.8061, 0.3438, 0.8061, 0.3438, 0.842, 0.3125, 0.842, 0.3125, 0.8061, 0.3125, 0.8061, 0.3125, 0.842, 0.2812, 0.842, 0.2812, 0.8061, 0.2812, 0.8061, 0.2812, 0.842, 0.25, 0.842, 0.25, 0.8061, 0.25, 0.8061, 0.25, 0.842, 0.2188, 0.842, 0.2188, 0.8061, 0.2188, 0.8061, 0.2188, 0.842, 0.1875, 0.842, 0.1875, 0.8061, 0.1875, 0.8061, 0.1875, 0.842, 0.1562, 0.842, 0.1562, 0.8061, 0.1562, 0.8061, 0.1562, 0.842, 0.125, 0.842, 0.125, 0.8061, 0.125, 0.8061, 0.125, 0.842, 0.09375, 0.842, 0.09375, 0.8061, 0.09375, 0.8061, 0.09375, 0.842, 0.0625, 0.842, 0.0625, 0.8061, 0.0625, 0.8061, 0.0625, 0.842, 0.03125, 0.842, 0.03125, 0.8061, 0.03125, 0.8061, 0.03125, 0.842, 0.0, 0.842, 0.0, 0.8061, 0.03125, 0.7241, 0.03125, 0.7497, 0.0, 0.7497, 0.0, 0.7241, 0.0625, 0.7241, 0.0625, 0.7497, 0.03125, 0.7497, 0.03125, 0.7241, 0.09375, 0.7241, 0.09375, 0.7497, 0.0625, 0.7497, 0.0625, 0.7241, 0.125, 0.7241, 0.125, 0.7497, 0.09375, 0.7497, 0.09375, 0.7241, 0.1562, 0.7241, 0.1562, 0.7497, 0.125, 0.7497, 0.125, 0.7241, 0.1875, 0.7241, 0.1875, 0.7497, 0.1562, 0.7497, 0.1562, 0.7241, 0.2188, 0.7241, 0.2188, 0.7497, 0.1875, 0.7497, 0.1875, 0.7241, 0.25, 0.7241, 0.25, 0.7497, 0.2188, 0.7497, 0.2188, 0.7241, 0.2812, 0.7241, 0.2812, 0.7497, 0.25, 0.7497, 0.25, 0.7241, 0.3125, 0.7241, 0.3125, 0.7497, 0.2812, 0.7497, 0.2812, 0.7241, 0.3438, 0.7241, 0.3438, 0.7497, 0.3125, 0.7497, 0.3125, 0.7241, 0.375, 0.7241, 0.375, 0.7497, 0.3438, 0.7497, 0.3438, 0.7241, 0.4062, 0.7241, 0.4062, 0.7497, 0.375, 0.7497, 0.375, 0.7241, 0.4375, 0.7241, 0.4375, 0.7497, 0.4062, 0.7497, 0.4062, 0.7241, 0.4687, 0.7241, 0.4688, 0.7497, 0.4375, 0.7497, 0.4375, 0.7241, 0.5, 0.7241, 0.5, 0.7497, 0.4688, 0.7497, 0.4687, 0.7241, 0.5312, 0.7241, 0.5312, 0.7497, 0.5, 0.7497, 0.5, 0.7241, 0.5625, 0.7241, 0.5625, 0.7497, 0.5312, 0.7497, 0.5312, 0.7241, 0.5938, 0.7241, 0.5938, 0.7497, 0.5625, 0.7497, 0.5625, 0.7241, 0.625, 0.7241, 0.625, 0.7497, 0.5938, 0.7497, 0.5938, 0.7241, 0.6562, 0.7241, 0.6562, 0.7497, 0.625, 0.7497, 0.625, 0.7241, 0.6875, 0.7241, 0.6875, 0.7497, 0.6562, 0.7497, 0.6562, 0.7241, 0.7188, 0.7241, 0.7188, 0.7497, 0.6875, 0.7497, 0.6875, 0.7241, 0.75, 0.7241, 0.75, 0.7497, 0.7188, 0.7497, 0.7188, 0.7241, 0.7812, 0.7241, 0.7812, 0.7497, 0.75, 0.7497, 0.75, 0.7241, 0.8125, 0.7241, 0.8125, 0.7497, 0.7812, 0.7497, 0.7812, 0.7241, 0.8438, 0.7241, 0.8438, 0.7497, 0.8125, 0.7497, 0.8125, 0.7241, 0.875, 0.7241, 0.875, 0.7497, 0.8438, 0.7497, 0.8438, 0.7241, 0.9062, 0.7241, 0.9062, 0.7497, 0.875, 0.7497, 0.875, 0.7241, 0.9375, 0.7241, 0.9375, 0.7497, 0.9062, 0.7497, 0.9062, 0.7241, 0.9688, 0.7241, 0.9688, 0.7497, 0.9375, 0.7497, 0.9375, 0.7241, 1.0, 0.7241, 1.0, 0.7497, 0.9688, 0.7497, 0.9688, 0.7241, 1.0, 0.5485, 1.0, 0.5588, 0.9688, 0.5588, 0.9688, 0.5485, 0.9688, 0.5485, 0.9688, 0.5588, 0.9375, 0.5588, 0.9375, 0.5485, 0.9375, 0.5485, 0.9375, 0.5588, 0.9062, 0.5588, 0.9062, 0.5485, 0.9062, 0.5485, 0.9062, 0.5588, 0.875, 0.5588, 0.875, 0.5485, 0.875, 0.5485, 0.875, 0.5588, 0.8438, 0.5588, 0.8437, 0.5485, 0.8437, 0.5485, 0.8438, 0.5588, 0.8125, 0.5588, 0.8125, 0.5485, 0.8125, 0.5485, 0.8125, 0.5588, 0.7812, 0.5588, 0.7812, 0.5485, 0.7812, 0.5485, 0.7812, 0.5588, 0.75, 0.5588, 0.75, 0.5485, 0.75, 0.5485, 0.75, 0.5588, 0.7188, 0.5588, 0.7188, 0.5485, 0.7188, 0.5485, 0.7188, 0.5588, 0.6875, 0.5588, 0.6875, 0.5485, 0.6875, 0.5485, 0.6875, 0.5588, 0.6562, 0.5588, 0.6562, 0.5485, 0.6562, 0.5485, 0.6562, 0.5588, 0.625, 0.5588, 0.625, 0.5485, 0.625, 0.5485, 0.625, 0.5588, 0.5938, 0.5588, 0.5938, 0.5485, 0.5938, 0.5485, 0.5938, 0.5588, 0.5625, 0.5588, 0.5625, 0.5485, 0.5625, 0.5485, 0.5625, 0.5588, 0.5312, 0.5588, 0.5312, 0.5485, 0.5312, 0.5485, 0.5312, 0.5588, 0.5, 0.5588, 0.5, 0.5485, 0.5, 0.5485, 0.5, 0.5588, 0.4688, 0.5588, 0.4688, 0.5485, 0.4688, 0.5485, 0.4688, 0.5588, 0.4375, 0.5588, 0.4375, 0.5485, 0.4375, 0.5485, 0.4375, 0.5588, 0.4062, 0.5588, 0.4062, 0.5485, 0.4062, 0.5485, 0.4062, 0.5588, 0.375, 0.5588, 0.375, 0.5485, 0.375, 0.5485, 0.375, 0.5588, 0.3438, 0.5588, 0.3438, 0.5485, 0.3438, 0.5485, 0.3438, 0.5588, 0.3125, 0.5588, 0.3125, 0.5485, 0.3125, 0.5485, 0.3125, 0.5588, 0.2812, 0.5588, 0.2812, 0.5485, 0.2812, 0.5485, 0.2812, 0.5588, 0.25, 0.5588, 0.25, 0.5485, 0.25, 0.5485, 0.25, 0.5588, 0.2188, 0.5588, 0.2188, 0.5485, 0.2188, 0.5485, 0.2188, 0.5588, 0.1875, 0.5588, 0.1875, 0.5485, 0.1875, 0.5485, 0.1875, 0.5588, 0.1562, 0.5588, 0.1563, 0.5485, 0.1563, 0.5485, 0.1562, 0.5588, 0.125, 0.5588, 0.125, 0.5485, 0.125, 0.5485, 0.125, 0.5588, 0.09375, 0.5588, 0.09375, 0.5485, 0.09375, 0.5485, 0.09375, 0.5588, 0.0625, 0.5588, 0.0625, 0.5485, 0.0625, 0.5485, 0.0625, 0.5588, 0.03125, 0.5588, 0.03125, 0.5485, 0.03125, 0.5485, 0.03125, 0.5588, 0.0, 0.5588, 0.0, 0.5485, 0.03125, 0.5345, 0.03125, 0.5381, 0.0, 0.5381, 0.0, 0.5345, 0.0625, 0.5345, 0.0625, 0.5381, 0.03125, 0.5381, 0.03125, 0.5345, 0.09375, 0.5345, 0.09375, 0.5381, 0.0625, 0.5381, 0.0625, 0.5345, 0.125, 0.5345, 0.125, 0.5381, 0.09375, 0.5381, 0.09375, 0.5345, 0.1562, 0.5345, 0.1562, 0.5381, 0.125, 0.5381, 0.125, 0.5345, 0.1875, 0.5345, 0.1875, 0.5381, 0.1562, 0.5381, 0.1562, 0.5345, 0.2188, 0.5345, 0.2188, 0.5381, 0.1875, 0.5381, 0.1875, 0.5345, 0.25, 0.5345, 0.25, 0.5381, 0.2188, 0.5381, 0.2188, 0.5345, 0.2812, 0.5345, 0.2812, 0.5381, 0.25, 0.5381, 0.25, 0.5345, 0.3125, 0.5345, 0.3125, 0.5381, 0.2812, 0.5381, 0.2812, 0.5345, 0.3438, 0.5345, 0.3438, 0.5381, 0.3125, 0.5381, 0.3125, 0.5345, 0.375, 0.5345, 0.375, 0.5381, 0.3438, 0.5381, 0.3438, 0.5345, 0.4062, 0.5345, 0.4062, 0.5381, 0.375, 0.5381, 0.375, 0.5345, 0.4375, 0.5345, 0.4375, 0.5381, 0.4062, 0.5381, 0.4062, 0.5345, 0.4687, 0.5345, 0.4688, 0.5381, 0.4375, 0.5381, 0.4375, 0.5345, 0.5, 0.5345, 0.5, 0.5381, 0.4688, 0.5381, 0.4687, 0.5345, 0.5312, 0.5345, 0.5312, 0.5381, 0.5, 0.5381, 0.5, 0.5345, 0.5625, 0.5345, 0.5625, 0.5381, 0.5312, 0.5381, 0.5312, 0.5345, 0.5938, 0.5345, 0.5938, 0.5381, 0.5625, 0.5381, 0.5625, 0.5345, 0.625, 0.5345, 0.625, 0.5381, 0.5938, 0.5381, 0.5938, 0.5345, 0.6563, 0.5345, 0.6562, 0.5381, 0.625, 0.5381, 0.625, 0.5345, 0.6875, 0.5345, 0.6875, 0.5381, 0.6562, 0.5381, 0.6563, 0.5345, 0.7188, 0.5345, 0.7188, 0.5381, 0.6875, 0.5381, 0.6875, 0.5345, 0.75, 0.5345, 0.75, 0.5381, 0.7188, 0.5381, 0.7188, 0.5345, 0.7813, 0.5345, 0.7812, 0.5381, 0.75, 0.5381, 0.75, 0.5345, 0.8125, 0.5345, 0.8125, 0.5381, 0.7812, 0.5381, 0.7813, 0.5345, 0.8438, 0.5345, 0.8438, 0.5381, 0.8125, 0.5381, 0.8125, 0.5345, 0.875, 0.5345, 0.875, 0.5381, 0.8438, 0.5381, 0.8438, 0.5345, 0.9063, 0.5345, 0.9062, 0.5381, 0.875, 0.5381, 0.875, 0.5345, 0.9375, 0.5345, 0.9375, 0.5381, 0.9062, 0.5381, 0.9063, 0.5345, 0.9688, 0.5345, 0.9688, 0.5381, 0.9375, 0.5381, 0.9375, 0.5345, 1.0, 0.5345, 1.0, 0.5381, 0.9688, 0.5381, 0.9688, 0.5345, 1.0, 0.5, 1.0, 0.5016, 0.9688, 0.5016, 0.9688, 0.5, 0.9688, 0.5, 0.9688, 0.5016, 0.9375, 0.5016, 0.9375, 0.5, 0.9375, 0.5, 0.9375, 0.5016, 0.9062, 0.5016, 0.9062, 0.5, 0.9062, 0.5, 0.9062, 0.5016, 0.875, 0.5016, 0.875, 0.5, 0.875, 0.5, 0.875, 0.5016, 0.8438, 0.5016, 0.8438, 0.5, 0.8438, 0.5, 0.8438, 0.5016, 0.8125, 0.5016, 0.8125, 0.5, 0.8125, 0.5, 0.8125, 0.5016, 0.7812, 0.5016, 0.7812, 0.5, 0.7812, 0.5, 0.7812, 0.5016, 0.75, 0.5016, 0.75, 0.5, 0.75, 0.5, 0.75, 0.5016, 0.7188, 0.5016, 0.7188, 0.5, 0.7188, 0.5, 0.7188, 0.5016, 0.6875, 0.5016, 0.6875, 0.5, 0.6875, 0.5, 0.6875, 0.5016, 0.6563, 0.5016, 0.6562, 0.5, 0.6562, 0.5, 0.6563, 0.5016, 0.625, 0.5016, 0.625, 0.5, 0.625, 0.5, 0.625, 0.5016, 0.5938, 0.5016, 0.5938, 0.5, 0.5938, 0.5, 0.5938, 0.5016, 0.5625, 0.5016, 0.5625, 0.5, 0.5625, 0.5, 0.5625, 0.5016, 0.5312, 0.5016, 0.5312, 0.5, 0.5312, 0.5, 0.5312, 0.5016, 0.5, 0.5016, 0.5, 0.5, 0.5, 0.5, 0.5, 0.5016, 0.4688, 0.5016, 0.4688, 0.5, 0.4688, 0.5, 0.4688, 0.5016, 0.4375, 0.5016, 0.4375, 0.5, 0.4375, 0.5, 0.4375, 0.5016, 0.4063, 0.5016, 0.4062, 0.5, 0.4062, 0.5, 0.4063, 0.5016, 0.375, 0.5016, 0.375, 0.5, 0.375, 0.5, 0.375, 0.5016, 0.3438, 0.5016, 0.3438, 0.5, 0.3438, 0.5, 0.3438, 0.5016, 0.3125, 0.5016, 0.3125, 0.5, 0.3125, 0.5, 0.3125, 0.5016, 0.2812, 0.5016, 0.2812, 0.5, 0.2812, 0.5, 0.2812, 0.5016, 0.25, 0.5016, 0.25, 0.5, 0.25, 0.5, 0.25, 0.5016, 0.2188, 0.5016, 0.2188, 0.5, 0.2188, 0.5, 0.2188, 0.5016, 0.1875, 0.5016, 0.1875, 0.5, 0.1875, 0.5, 0.1875, 0.5016, 0.1562, 0.5016, 0.1562, 0.5, 0.1562, 0.5, 0.1562, 0.5016, 0.125, 0.5016, 0.125, 0.5, 0.125, 0.5, 0.125, 0.5016, 0.09375, 0.5016, 0.09375, 0.5, 0.09375, 0.5, 0.09375, 0.5016, 0.0625, 0.5016, 0.0625, 0.5, 0.0625, 0.5, 0.0625, 0.5016, 0.03125, 0.5016, 0.03125, 0.5, 0.03125, 0.5, 0.03125, 0.5016, 0.0, 0.5016, 0.0, 0.5, 0.03125, 0.7497, 0.03125, 0.7792, 0.0, 0.7792, 0.0, 0.7497, 0.0625, 0.7497, 0.0625, 0.7792, 0.03125, 0.7792, 0.03125, 0.7497, 0.09375, 0.7497, 0.09375, 0.7792, 0.0625, 0.7792, 0.0625, 0.7497, 0.125, 0.7497, 0.125, 0.7792, 0.09375, 0.7792, 0.09375, 0.7497, 0.1562, 0.7497, 0.1562, 0.7792, 0.125, 0.7792, 0.125, 0.7497, 0.1875, 0.7497, 0.1875, 0.7792, 0.1562, 0.7792, 0.1562, 0.7497, 0.2188, 0.7497, 0.2188, 0.7792, 0.1875, 0.7792, 0.1875, 0.7497, 0.25, 0.7497, 0.25, 0.7792, 0.2188, 0.7792, 0.2188, 0.7497, 0.2812, 0.7497, 0.2812, 0.7792, 0.25, 0.7792, 0.25, 0.7497, 0.3125, 0.7497, 0.3125, 0.7792, 0.2812, 0.7792, 0.2812, 0.7497, 0.3438, 0.7497, 0.3438, 0.7792, 0.3125, 0.7792, 0.3125, 0.7497, 0.375, 0.7497, 0.375, 0.7792, 0.3438, 0.7792, 0.3438, 0.7497, 0.4062, 0.7497, 0.4062, 0.7792, 0.375, 0.7792, 0.375, 0.7497, 0.4375, 0.7497, 0.4375, 0.7792, 0.4062, 0.7792, 0.4062, 0.7497, 0.4688, 0.7497, 0.4688, 0.7792, 0.4375, 0.7792, 0.4375, 0.7497, 0.5, 0.7497, 0.5, 0.7792, 0.4688, 0.7792, 0.4688, 0.7497, 0.5312, 0.7497, 0.5312, 0.7792, 0.5, 0.7792, 0.5, 0.7497, 0.5625, 0.7497, 0.5625, 0.7792, 0.5312, 0.7792, 0.5312, 0.7497, 0.5938, 0.7497, 0.5938, 0.7792, 0.5625, 0.7792, 0.5625, 0.7497, 0.625, 0.7497, 0.625, 0.7792, 0.5938, 0.7792, 0.5938, 0.7497, 0.6562, 0.7497, 0.6562, 0.7792, 0.625, 0.7792, 0.625, 0.7497, 0.6875, 0.7497, 0.6875, 0.7792, 0.6562, 0.7792, 0.6562, 0.7497, 0.7188, 0.7497, 0.7188, 0.7792, 0.6875, 0.7792, 0.6875, 0.7497, 0.75, 0.7497, 0.75, 0.7792, 0.7188, 0.7792, 0.7188, 0.7497, 0.7812, 0.7497, 0.7812, 0.7792, 0.75, 0.7792, 0.75, 0.7497, 0.8125, 0.7497, 0.8125, 0.7792, 0.7812, 0.7792, 0.7812, 0.7497, 0.8438, 0.7497, 0.8438, 0.7792, 0.8125, 0.7792, 0.8125, 0.7497, 0.875, 0.7497, 0.875, 0.7792, 0.8438, 0.7792, 0.8438, 0.7497, 0.9062, 0.7497, 0.9062, 0.7792, 0.875, 0.7792, 0.875, 0.7497, 0.9375, 0.7497, 0.9375, 0.7792, 0.9062, 0.7792, 0.9062, 0.7497, 0.9688, 0.7497, 0.9688, 0.7792, 0.9375, 0.7792, 0.9375, 0.7497, 1.0, 0.7497, 1.0, 0.7792, 0.9688, 0.7792, 0.9688, 0.7497, 0.03125, 0.7792, 0.03125, 0.8061, 0.0, 0.8061, 0.0, 0.7792, 0.0625, 0.7792, 0.0625, 0.8061, 0.03125, 0.8061, 0.03125, 0.7792, 0.09375, 0.7792, 0.09375, 0.8061, 0.0625, 0.8061, 0.0625, 0.7792, 0.125, 0.7792, 0.125, 0.8061, 0.09375, 0.8061, 0.09375, 0.7792, 0.1562, 0.7792, 0.1562, 0.8061, 0.125, 0.8061, 0.125, 0.7792, 0.1875, 0.7792, 0.1875, 0.8061, 0.1562, 0.8061, 0.1562, 0.7792, 0.2188, 0.7792, 0.2188, 0.8061, 0.1875, 0.8061, 0.1875, 0.7792, 0.25, 0.7792, 0.25, 0.8061, 0.2188, 0.8061, 0.2188, 0.7792, 0.2812, 0.7792, 0.2812, 0.8061, 0.25, 0.8061, 0.25, 0.7792, 0.3125, 0.7792, 0.3125, 0.8061, 0.2812, 0.8061, 0.2812, 0.7792, 0.3438, 0.7792, 0.3438, 0.8061, 0.3125, 0.8061, 0.3125, 0.7792, 0.375, 0.7792, 0.375, 0.8061, 0.3438, 0.8061, 0.3438, 0.7792, 0.4062, 0.7792, 0.4062, 0.8061, 0.375, 0.8061, 0.375, 0.7792, 0.4375, 0.7792, 0.4375, 0.8061, 0.4062, 0.8061, 0.4062, 0.7792, 0.4688, 0.7792, 0.4688, 0.8061, 0.4375, 0.8061, 0.4375, 0.7792, 0.5, 0.7792, 0.5, 0.8061, 0.4688, 0.8061, 0.4688, 0.7792, 0.5312, 0.7792, 0.5313, 0.8061, 0.5, 0.8061, 0.5, 0.7792, 0.5625, 0.7792, 0.5625, 0.8061, 0.5313, 0.8061, 0.5312, 0.7792, 0.5938, 0.7792, 0.5938, 0.8061, 0.5625, 0.8061, 0.5625, 0.7792, 0.625, 0.7792, 0.625, 0.8061, 0.5938, 0.8061, 0.5938, 0.7792, 0.6562, 0.7792, 0.6562, 0.8061, 0.625, 0.8061, 0.625, 0.7792, 0.6875, 0.7792, 0.6875, 0.8061, 0.6562, 0.8061, 0.6562, 0.7792, 0.7188, 0.7792, 0.7187, 0.8061, 0.6875, 0.8061, 0.6875, 0.7792, 0.75, 0.7792, 0.75, 0.8061, 0.7187, 0.8061, 0.7188, 0.7792, 0.7812, 0.7792, 0.7812, 0.8061, 0.75, 0.8061, 0.75, 0.7792, 0.8125, 0.7792, 0.8125, 0.8061, 0.7812, 0.8061, 0.7812, 0.7792, 0.8438, 0.7792, 0.8438, 0.8061, 0.8125, 0.8061, 0.8125, 0.7792, 0.875, 0.7792, 0.875, 0.8061, 0.8438, 0.8061, 0.8438, 0.7792, 0.9062, 0.7792, 0.9062, 0.8061, 0.875, 0.8061, 0.875, 0.7792, 0.9375, 0.7792, 0.9375, 0.8061, 0.9062, 0.8061, 0.9062, 0.7792, 0.9688, 0.7792, 0.9688, 0.8061, 0.9375, 0.8061, 0.9375, 0.7792, 1.0, 0.7792, 1.0, 0.8061, 0.9688, 0.8061, 0.9688, 0.7792, 1.0, 0.5634, 1.0, 0.6329, 0.9688, 0.6329, 0.9688, 0.5634, 0.9688, 0.5634, 0.9688, 0.6329, 0.9375, 0.6329, 0.9375, 0.5634, 0.9375, 0.5634, 0.9375, 0.6329, 0.9062, 0.6329, 0.9062, 0.5634, 0.9062, 0.5634, 0.9062, 0.6329, 0.875, 0.6329, 0.875, 0.5634, 0.875, 0.5634, 0.875, 0.6329, 0.8438, 0.6329, 0.8438, 0.5634, 0.8438, 0.5634, 0.8438, 0.6329, 0.8125, 0.6329, 0.8125, 0.5634, 0.8125, 0.5634, 0.8125, 0.6329, 0.7812, 0.6329, 0.7813, 0.5634, 0.7813, 0.5634, 0.7812, 0.6329, 0.75, 0.6329, 0.75, 0.5634, 0.75, 0.5634, 0.75, 0.6329, 0.7187, 0.6329, 0.7188, 0.5634, 0.7188, 0.5634, 0.7187, 0.6329, 0.6875, 0.6329, 0.6875, 0.5634, 0.6875, 0.5634, 0.6875, 0.6329, 0.6562, 0.6329, 0.6562, 0.5634, 0.6562, 0.5634, 0.6562, 0.6329, 0.625, 0.6329, 0.625, 0.5634, 0.625, 0.5634, 0.625, 0.6329, 0.5938, 0.6329, 0.5938, 0.5634, 0.5938, 0.5634, 0.5938, 0.6329, 0.5625, 0.6329, 0.5625, 0.5634, 0.5625, 0.5634, 0.5625, 0.6329, 0.5312, 0.6329, 0.5312, 0.5634, 0.5312, 0.5634, 0.5312, 0.6329, 0.5, 0.6329, 0.5, 0.5634, 0.5, 0.5634, 0.5, 0.6329, 0.4688, 0.6329, 0.4688, 0.5634, 0.4688, 0.5634, 0.4688, 0.6329, 0.4375, 0.6329, 0.4375, 0.5634, 0.4375, 0.5634, 0.4375, 0.6329, 0.4062, 0.6329, 0.4062, 0.5634, 0.4062, 0.5634, 0.4062, 0.6329, 0.375, 0.6329, 0.375, 0.5634, 0.375, 0.5634, 0.375, 0.6329, 0.3438, 0.6329, 0.3438, 0.5634, 0.3438, 0.5634, 0.3438, 0.6329, 0.3125, 0.6329, 0.3125, 0.5634, 0.3125, 0.5634, 0.3125, 0.6329, 0.2812, 0.6329, 0.2812, 0.5634, 0.2812, 0.5634, 0.2812, 0.6329, 0.25, 0.6329, 0.25, 0.5634, 0.25, 0.5634, 0.25, 0.6329, 0.2188, 0.6329, 0.2188, 0.5634, 0.2188, 0.5634, 0.2188, 0.6329, 0.1875, 0.6329, 0.1875, 0.5634, 0.1875, 0.5634, 0.1875, 0.6329, 0.1562, 0.6329, 0.1562, 0.5634, 0.1562, 0.5634, 0.1562, 0.6329, 0.125, 0.6329, 0.125, 0.5634, 0.125, 0.5634, 0.125, 0.6329, 0.09375, 0.6329, 0.09375, 0.5634, 0.09375, 0.5634, 0.09375, 0.6329, 0.0625, 0.6329, 0.0625, 0.5634, 0.0625, 0.5634, 0.0625, 0.6329, 0.03125, 0.6329, 0.03125, 0.5634, 0.03125, 0.5634, 0.03125, 0.6329, 0.0, 0.6329, 0.0, 0.5634, 1.0, 0.6329, 1.0, 0.7241, 0.9688, 0.7241, 0.9688, 0.6329, 0.9688, 0.6329, 0.9688, 0.7241, 0.9375, 0.7241, 0.9375, 0.6329, 0.9375, 0.6329, 0.9375, 0.7241, 0.9062, 0.7241, 0.9062, 0.6329, 0.9062, 0.6329, 0.9062, 0.7241, 0.875, 0.7241, 0.875, 0.6329, 0.875, 0.6329, 0.875, 0.7241, 0.8438, 0.7241, 0.8438, 0.6329, 0.8438, 0.6329, 0.8438, 0.7241, 0.8125, 0.7241, 0.8125, 0.6329, 0.8125, 0.6329, 0.8125, 0.7241, 0.7812, 0.7241, 0.7812, 0.6329, 0.7812, 0.6329, 0.7812, 0.7241, 0.75, 0.7241, 0.75, 0.6329, 0.75, 0.6329, 0.75, 0.7241, 0.7188, 0.7241, 0.7187, 0.6329, 0.7187, 0.6329, 0.7188, 0.7241, 0.6875, 0.7241, 0.6875, 0.6329, 0.6875, 0.6329, 0.6875, 0.7241, 0.6562, 0.7241, 0.6562, 0.6329, 0.6562, 0.6329, 0.6562, 0.7241, 0.625, 0.7241, 0.625, 0.6329, 0.625, 0.6329, 0.625, 0.7241, 0.5938, 0.7241, 0.5938, 0.6329, 0.5938, 0.6329, 0.5938, 0.7241, 0.5625, 0.7241, 0.5625, 0.6329, 0.5625, 0.6329, 0.5625, 0.7241, 0.5312, 0.7241, 0.5312, 0.6329, 0.5312, 0.6329, 0.5312, 0.7241, 0.5, 0.7241, 0.5, 0.6329, 0.5, 0.6329, 0.5, 0.7241, 0.4687, 0.7241, 0.4688, 0.6329, 0.4688, 0.6329, 0.4687, 0.7241, 0.4375, 0.7241, 0.4375, 0.6329, 0.4375, 0.6329, 0.4375, 0.7241, 0.4062, 0.7241, 0.4062, 0.6329, 0.4062, 0.6329, 0.4062, 0.7241, 0.375, 0.7241, 0.375, 0.6329, 0.375, 0.6329, 0.375, 0.7241, 0.3438, 0.7241, 0.3438, 0.6329, 0.3438, 0.6329, 0.3438, 0.7241, 0.3125, 0.7241, 0.3125, 0.6329, 0.3125, 0.6329, 0.3125, 0.7241, 0.2812, 0.7241, 0.2812, 0.6329, 0.2812, 0.6329, 0.2812, 0.7241, 0.25, 0.7241, 0.25, 0.6329, 0.25, 0.6329, 0.25, 0.7241, 0.2188, 0.7241, 0.2188, 0.6329, 0.2188, 0.6329, 0.2188, 0.7241, 0.1875, 0.7241, 0.1875, 0.6329, 0.1875, 0.6329, 0.1875, 0.7241, 0.1562, 0.7241, 0.1562, 0.6329, 0.1562, 0.6329, 0.1562, 0.7241, 0.125, 0.7241, 0.125, 0.6329, 0.125, 0.6329, 0.125, 0.7241, 0.09375, 0.7241, 0.09375, 0.6329, 0.09375, 0.6329, 0.09375, 0.7241, 0.0625, 0.7241, 0.0625, 0.6329, 0.0625, 0.6329, 0.0625, 0.7241, 0.03125, 0.7241, 0.03125, 0.6329, 0.03125, 0.6329, 0.03125, 0.7241, 0.0, 0.7241, 0.0, 0.6329, 0.03125, 0.5588, 0.03125, 0.5634, 0.0, 0.5634, 0.0, 0.5588, 0.0625, 0.5588, 0.0625, 0.5634, 0.03125, 0.5634, 0.03125, 0.5588, 0.09375, 0.5588, 0.09375, 0.5634, 0.0625, 0.5634, 0.0625, 0.5588, 0.125, 0.5588, 0.125, 0.5634, 0.09375, 0.5634, 0.09375, 0.5588, 0.1562, 0.5588, 0.1562, 0.5634, 0.125, 0.5634, 0.125, 0.5588, 0.1875, 0.5588, 0.1875, 0.5634, 0.1562, 0.5634, 0.1562, 0.5588, 0.2188, 0.5588, 0.2188, 0.5634, 0.1875, 0.5634, 0.1875, 0.5588, 0.25, 0.5588, 0.25, 0.5634, 0.2188, 0.5634, 0.2188, 0.5588, 0.2812, 0.5588, 0.2812, 0.5634, 0.25, 0.5634, 0.25, 0.5588, 0.3125, 0.5588, 0.3125, 0.5634, 0.2812, 0.5634, 0.2812, 0.5588, 0.3438, 0.5588, 0.3438, 0.5634, 0.3125, 0.5634, 0.3125, 0.5588, 0.375, 0.5588, 0.375, 0.5634, 0.3438, 0.5634, 0.3438, 0.5588, 0.4062, 0.5588, 0.4062, 0.5634, 0.375, 0.5634, 0.375, 0.5588, 0.4375, 0.5588, 0.4375, 0.5634, 0.4062, 0.5634, 0.4062, 0.5588, 0.4688, 0.5588, 0.4688, 0.5634, 0.4375, 0.5634, 0.4375, 0.5588, 0.5, 0.5588, 0.5, 0.5634, 0.4688, 0.5634, 0.4688, 0.5588, 0.5312, 0.5588, 0.5312, 0.5634, 0.5, 0.5634, 0.5, 0.5588, 0.5625, 0.5588, 0.5625, 0.5634, 0.5312, 0.5634, 0.5312, 0.5588, 0.5938, 0.5588, 0.5938, 0.5634, 0.5625, 0.5634, 0.5625, 0.5588, 0.625, 0.5588, 0.625, 0.5634, 0.5938, 0.5634, 0.5938, 0.5588, 0.6562, 0.5588, 0.6562, 0.5634, 0.625, 0.5634, 0.625, 0.5588, 0.6875, 0.5588, 0.6875, 0.5634, 0.6562, 0.5634, 0.6562, 0.5588, 0.7188, 0.5588, 0.7188, 0.5634, 0.6875, 0.5634, 0.6875, 0.5588, 0.75, 0.5588, 0.75, 0.5634, 0.7188, 0.5634, 0.7188, 0.5588, 0.7812, 0.5588, 0.7813, 0.5634, 0.75, 0.5634, 0.75, 0.5588, 0.8125, 0.5588, 0.8125, 0.5634, 0.7813, 0.5634, 0.7812, 0.5588, 0.8438, 0.5588, 0.8438, 0.5634, 0.8125, 0.5634, 0.8125, 0.5588, 0.875, 0.5588, 0.875, 0.5634, 0.8438, 0.5634, 0.8438, 0.5588, 0.9062, 0.5588, 0.9062, 0.5634, 0.875, 0.5634, 0.875, 0.5588, 0.9375, 0.5588, 0.9375, 0.5634, 0.9062, 0.5634, 0.9062, 0.5588, 0.9688, 0.5588, 0.9688, 0.5634, 0.9375, 0.5634, 0.9375, 0.5588, 1.0, 0.5588, 1.0, 0.5634, 0.9688, 0.5634, 0.9688, 0.5588, 0.03125, 0.5381, 0.03125, 0.5485, 0.0, 0.5485, 0.0, 0.5381, 0.0625, 0.5381, 0.0625, 0.5485, 0.03125, 0.5485, 0.03125, 0.5381, 0.09375, 0.5381, 0.09375, 0.5485, 0.0625, 0.5485, 0.0625, 0.5381, 0.125, 0.5381, 0.125, 0.5485, 0.09375, 0.5485, 0.09375, 0.5381, 0.1562, 0.5381, 0.1563, 0.5485, 0.125, 0.5485, 0.125, 0.5381, 0.1875, 0.5381, 0.1875, 0.5485, 0.1563, 0.5485, 0.1562, 0.5381, 0.2188, 0.5381, 0.2188, 0.5485, 0.1875, 0.5485, 0.1875, 0.5381, 0.25, 0.5381, 0.25, 0.5485, 0.2188, 0.5485, 0.2188, 0.5381, 0.2812, 0.5381, 0.2812, 0.5485, 0.25, 0.5485, 0.25, 0.5381, 0.3125, 0.5381, 0.3125, 0.5485, 0.2812, 0.5485, 0.2812, 0.5381, 0.3438, 0.5381, 0.3438, 0.5485, 0.3125, 0.5485, 0.3125, 0.5381, 0.375, 0.5381, 0.375, 0.5485, 0.3438, 0.5485, 0.3438, 0.5381, 0.4062, 0.5381, 0.4062, 0.5485, 0.375, 0.5485, 0.375, 0.5381, 0.4375, 0.5381, 0.4375, 0.5485, 0.4062, 0.5485, 0.4062, 0.5381, 0.4688, 0.5381, 0.4688, 0.5485, 0.4375, 0.5485, 0.4375, 0.5381, 0.5, 0.5381, 0.5, 0.5485, 0.4688, 0.5485, 0.4688, 0.5381, 0.5312, 0.5381, 0.5312, 0.5485, 0.5, 0.5485, 0.5, 0.5381, 0.5625, 0.5381, 0.5625, 0.5485, 0.5312, 0.5485, 0.5312, 0.5381, 0.5938, 0.5381, 0.5938, 0.5485, 0.5625, 0.5485, 0.5625, 0.5381, 0.625, 0.5381, 0.625, 0.5485, 0.5938, 0.5485, 0.5938, 0.5381, 0.6562, 0.5381, 0.6562, 0.5485, 0.625, 0.5485, 0.625, 0.5381, 0.6875, 0.5381, 0.6875, 0.5485, 0.6562, 0.5485, 0.6562, 0.5381, 0.7188, 0.5381, 0.7188, 0.5485, 0.6875, 0.5485, 0.6875, 0.5381, 0.75, 0.5381, 0.75, 0.5485, 0.7188, 0.5485, 0.7188, 0.5381, 0.7812, 0.5381, 0.7812, 0.5485, 0.75, 0.5485, 0.75, 0.5381, 0.8125, 0.5381, 0.8125, 0.5485, 0.7812, 0.5485, 0.7812, 0.5381, 0.8438, 0.5381, 0.8437, 0.5485, 0.8125, 0.5485, 0.8125, 0.5381, 0.875, 0.5381, 0.875, 0.5485, 0.8437, 0.5485, 0.8438, 0.5381, 0.9062, 0.5381, 0.9062, 0.5485, 0.875, 0.5485, 0.875, 0.5381, 0.9375, 0.5381, 0.9375, 0.5485, 0.9062, 0.5485, 0.9062, 0.5381, 0.9688, 0.5381, 0.9688, 0.5485, 0.9375, 0.5485, 0.9375, 0.5381, 1.0, 0.5381, 1.0, 0.5485, 0.9688, 0.5485, 0.9688, 0.5381, 1.0, 0.5141, 1.0, 0.5321, 0.9688, 0.5321, 0.9688, 0.5141, 0.9688, 0.5141, 0.9688, 0.5321, 0.9375, 0.5321, 0.9375, 0.5141, 0.9375, 0.5141, 0.9375, 0.5321, 0.9063, 0.5321, 0.9062, 0.5141, 0.9062, 0.5141, 0.9063, 0.5321, 0.875, 0.5321, 0.875, 0.5141, 0.875, 0.5141, 0.875, 0.5321, 0.8438, 0.5321, 0.8438, 0.5141, 0.8438, 0.5141, 0.8438, 0.5321, 0.8125, 0.5321, 0.8125, 0.5141, 0.8125, 0.5141, 0.8125, 0.5321, 0.7812, 0.5321, 0.7812, 0.5141, 0.7812, 0.5141, 0.7812, 0.5321, 0.75, 0.5321, 0.75, 0.5141, 0.75, 0.5141, 0.75, 0.5321, 0.7188, 0.5321, 0.7188, 0.5141, 0.7188, 0.5141, 0.7188, 0.5321, 0.6875, 0.5321, 0.6875, 0.5141, 0.6875, 0.5141, 0.6875, 0.5321, 0.6562, 0.5321, 0.6563, 0.5141, 0.6563, 0.5141, 0.6562, 0.5321, 0.625, 0.5321, 0.625, 0.5141, 0.625, 0.5141, 0.625, 0.5321, 0.5938, 0.5321, 0.5938, 0.5141, 0.5938, 0.5141, 0.5938, 0.5321, 0.5625, 0.5321, 0.5625, 0.5141, 0.5625, 0.5141, 0.5625, 0.5321, 0.5312, 0.5321, 0.5312, 0.5141, 0.5312, 0.5141, 0.5312, 0.5321, 0.5, 0.5321, 0.5, 0.5141, 0.5, 0.5141, 0.5, 0.5321, 0.4688, 0.5321, 0.4688, 0.5141, 0.4688, 0.5141, 0.4688, 0.5321, 0.4375, 0.5321, 0.4375, 0.5141, 0.4375, 0.5141, 0.4375, 0.5321, 0.4062, 0.5321, 0.4062, 0.5141, 0.4062, 0.5141, 0.4062, 0.5321, 0.375, 0.5321, 0.375, 0.5141, 0.375, 0.5141, 0.375, 0.5321, 0.3438, 0.5321, 0.3438, 0.5141, 0.3438, 0.5141, 0.3438, 0.5321, 0.3125, 0.5321, 0.3125, 0.5141, 0.3125, 0.5141, 0.3125, 0.5321, 0.2812, 0.5321, 0.2812, 0.5141, 0.2812, 0.5141, 0.2812, 0.5321, 0.25, 0.5321, 0.25, 0.5141, 0.25, 0.5141, 0.25, 0.5321, 0.2187, 0.5321, 0.2188, 0.5141, 0.2188, 0.5141, 0.2187, 0.5321, 0.1875, 0.5321, 0.1875, 0.5141, 0.1875, 0.5141, 0.1875, 0.5321, 0.1562, 0.5321, 0.1562, 0.5141, 0.1562, 0.5141, 0.1562, 0.5321, 0.125, 0.5321, 0.125, 0.5141, 0.125, 0.5141, 0.125, 0.5321, 0.09375, 0.5321, 0.09375, 0.5141, 0.09375, 0.5141, 0.09375, 0.5321, 0.0625, 0.5321, 0.0625, 0.5141, 0.0625, 0.5141, 0.0625, 0.5321, 0.03125, 0.5321, 0.03125, 0.5141, 0.03125, 0.5141, 0.03125, 0.5321, 0.0, 0.5321, 0.0, 0.5141, 0.03125, 0.9877, 0.03125, 0.994, 0.0, 0.994, 0.0, 0.9877, 0.0625, 0.9877, 0.0625, 0.994, 0.03125, 0.994, 0.03125, 0.9877, 0.09375, 0.9877, 0.09375, 0.994, 0.0625, 0.994, 0.0625, 0.9877, 0.125, 0.9877, 0.125, 0.994, 0.09375, 0.994, 0.09375, 0.9877, 0.1562, 0.9877, 0.1562, 0.994, 0.125, 0.994, 0.125, 0.9877, 0.1875, 0.9877, 0.1875, 0.994, 0.1562, 0.994, 0.1562, 0.9877, 0.2188, 0.9877, 0.2188, 0.994, 0.1875, 0.994, 0.1875, 0.9877, 0.25, 0.9877, 0.25, 0.994, 0.2188, 0.994, 0.2188, 0.9877, 0.2812, 0.9877, 0.2812, 0.994, 0.25, 0.994, 0.25, 0.9877, 0.3125, 0.9877, 0.3125, 0.994, 0.2812, 0.994, 0.2812, 0.9877, 0.3438, 0.9877, 0.3438, 0.994, 0.3125, 0.994, 0.3125, 0.9877, 0.375, 0.9877, 0.375, 0.994, 0.3438, 0.994, 0.3438, 0.9877, 0.4062, 0.9877, 0.4063, 0.994, 0.375, 0.994, 0.375, 0.9877, 0.4375, 0.9877, 0.4375, 0.994, 0.4063, 0.994, 0.4062, 0.9877, 0.4688, 0.9877, 0.4688, 0.994, 0.4375, 0.994, 0.4375, 0.9877, 0.5, 0.9877, 0.5, 0.994, 0.4688, 0.994, 0.4688, 0.9877, 0.5312, 0.9877, 0.5312, 0.994, 0.5, 0.994, 0.5, 0.9877, 0.5625, 0.9877, 0.5625, 0.994, 0.5312, 0.994, 0.5312, 0.9877, 0.5938, 0.9877, 0.5938, 0.994, 0.5625, 0.994, 0.5625, 0.9877, 0.625, 0.9877, 0.625, 0.994, 0.5938, 0.994, 0.5938, 0.9877, 0.6562, 0.9877, 0.6562, 0.994, 0.625, 0.994, 0.625, 0.9877, 0.6875, 0.9877, 0.6875, 0.994, 0.6562, 0.994, 0.6562, 0.9877, 0.7188, 0.9877, 0.7188, 0.994, 0.6875, 0.994, 0.6875, 0.9877, 0.75, 0.9877, 0.75, 0.994, 0.7188, 0.994, 0.7188, 0.9877, 0.7813, 0.9877, 0.7812, 0.994, 0.75, 0.994, 0.75, 0.9877, 0.8125, 0.9877, 0.8125, 0.994, 0.7812, 0.994, 0.7813, 0.9877, 0.8438, 0.9877, 0.8438, 0.994, 0.8125, 0.994, 0.8125, 0.9877, 0.875, 0.9877, 0.875, 0.994, 0.8438, 0.994, 0.8438, 0.9877, 0.9062, 0.9877, 0.9062, 0.994, 0.875, 0.994, 0.875, 0.9877, 0.9375, 0.9877, 0.9375, 0.994, 0.9062, 0.994, 0.9062, 0.9877, 0.9688, 0.9877, 0.9687, 0.994, 0.9375, 0.994, 0.9375, 0.9877, 1.0, 0.9877, 1.0, 0.994, 0.9687, 0.994, 0.9688, 0.9877, 1.0, 0.5321, 1.0, 0.5345, 0.9688, 0.5345, 0.9688, 0.5321, 0.9688, 0.5321, 0.9688, 0.5345, 0.9375, 0.5345, 0.9375, 0.5321, 0.9375, 0.5321, 0.9375, 0.5345, 0.9063, 0.5345, 0.9063, 0.5321, 0.9063, 0.5321, 0.9063, 0.5345, 0.875, 0.5345, 0.875, 0.5321, 0.875, 0.5321, 0.875, 0.5345, 0.8438, 0.5345, 0.8438, 0.5321, 0.8438, 0.5321, 0.8438, 0.5345, 0.8125, 0.5345, 0.8125, 0.5321, 0.8125, 0.5321, 0.8125, 0.5345, 0.7813, 0.5345, 0.7812, 0.5321, 0.7812, 0.5321, 0.7813, 0.5345, 0.75, 0.5345, 0.75, 0.5321, 0.75, 0.5321, 0.75, 0.5345, 0.7188, 0.5345, 0.7188, 0.5321, 0.7188, 0.5321, 0.7188, 0.5345, 0.6875, 0.5345, 0.6875, 0.5321, 0.6875, 0.5321, 0.6875, 0.5345, 0.6563, 0.5345, 0.6562, 0.5321, 0.6562, 0.5321, 0.6563, 0.5345, 0.625, 0.5345, 0.625, 0.5321, 0.625, 0.5321, 0.625, 0.5345, 0.5938, 0.5345, 0.5938, 0.5321, 0.5938, 0.5321, 0.5938, 0.5345, 0.5625, 0.5345, 0.5625, 0.5321, 0.5625, 0.5321, 0.5625, 0.5345, 0.5312, 0.5345, 0.5312, 0.5321, 0.5312, 0.5321, 0.5312, 0.5345, 0.5, 0.5345, 0.5, 0.5321, 0.5, 0.5321, 0.5, 0.5345, 0.4687, 0.5345, 0.4688, 0.5321, 0.4688, 0.5321, 0.4687, 0.5345, 0.4375, 0.5345, 0.4375, 0.5321, 0.4375, 0.5321, 0.4375, 0.5345, 0.4062, 0.5345, 0.4062, 0.5321, 0.4062, 0.5321, 0.4062, 0.5345, 0.375, 0.5345, 0.375, 0.5321, 0.375, 0.5321, 0.375, 0.5345, 0.3438, 0.5345, 0.3438, 0.5321, 0.3438, 0.5321, 0.3438, 0.5345, 0.3125, 0.5345, 0.3125, 0.5321, 0.3125, 0.5321, 0.3125, 0.5345, 0.2812, 0.5345, 0.2812, 0.5321, 0.2812, 0.5321, 0.2812, 0.5345, 0.25, 0.5345, 0.25, 0.5321, 0.25, 0.5321, 0.25, 0.5345, 0.2188, 0.5345, 0.2187, 0.5321, 0.2187, 0.5321, 0.2188, 0.5345, 0.1875, 0.5345, 0.1875, 0.5321, 0.1875, 0.5321, 0.1875, 0.5345, 0.1562, 0.5345, 0.1562, 0.5321, 0.1562, 0.5321, 0.1562, 0.5345, 0.125, 0.5345, 0.125, 0.5321, 0.125, 0.5321, 0.125, 0.5345, 0.09375, 0.5345, 0.09375, 0.5321, 0.09375, 0.5321, 0.09375, 0.5345, 0.0625, 0.5345, 0.0625, 0.5321, 0.0625, 0.5321, 0.0625, 0.5345, 0.03125, 0.5345, 0.03125, 0.5321, 0.03125, 0.5321, 0.03125, 0.5345, 0.0, 0.5345, 0.0, 0.5321, 0.03125, 0.5016, 0.03125, 0.5141, 0.0, 0.5141, 0.0, 0.5016, 0.0625, 0.5016, 0.0625, 0.5141, 0.03125, 0.5141, 0.03125, 0.5016, 0.09375, 0.5016, 0.09375, 0.5141, 0.0625, 0.5141, 0.0625, 0.5016, 0.125, 0.5016, 0.125, 0.5141, 0.09375, 0.5141, 0.09375, 0.5016, 0.1562, 0.5016, 0.1562, 0.5141, 0.125, 0.5141, 0.125, 0.5016, 0.1875, 0.5016, 0.1875, 0.5141, 0.1562, 0.5141, 0.1562, 0.5016, 0.2188, 0.5016, 0.2188, 0.5141, 0.1875, 0.5141, 0.1875, 0.5016, 0.25, 0.5016, 0.25, 0.5141, 0.2188, 0.5141, 0.2188, 0.5016, 0.2812, 0.5016, 0.2812, 0.5141, 0.25, 0.5141, 0.25, 0.5016, 0.3125, 0.5016, 0.3125, 0.5141, 0.2812, 0.5141, 0.2812, 0.5016, 0.3438, 0.5016, 0.3438, 0.5141, 0.3125, 0.5141, 0.3125, 0.5016, 0.375, 0.5016, 0.375, 0.5141, 0.3438, 0.5141, 0.3438, 0.5016, 0.4063, 0.5016, 0.4062, 0.5141, 0.375, 0.5141, 0.375, 0.5016, 0.4375, 0.5016, 0.4375, 0.5141, 0.4062, 0.5141, 0.4063, 0.5016, 0.4688, 0.5016, 0.4688, 0.5141, 0.4375, 0.5141, 0.4375, 0.5016, 0.5, 0.5016, 0.5, 0.5141, 0.4688, 0.5141, 0.4688, 0.5016, 0.5312, 0.5016, 0.5312, 0.5141, 0.5, 0.5141, 0.5, 0.5016, 0.5625, 0.5016, 0.5625, 0.5141, 0.5312, 0.5141, 0.5312, 0.5016, 0.5938, 0.5016, 0.5938, 0.5141, 0.5625, 0.5141, 0.5625, 0.5016, 0.625, 0.5016, 0.625, 0.5141, 0.5938, 0.5141, 0.5938, 0.5016, 0.6563, 0.5016, 0.6563, 0.5141, 0.625, 0.5141, 0.625, 0.5016, 0.6875, 0.5016, 0.6875, 0.5141, 0.6563, 0.5141, 0.6563, 0.5016, 0.7188, 0.5016, 0.7188, 0.5141, 0.6875, 0.5141, 0.6875, 0.5016, 0.75, 0.5016, 0.75, 0.5141, 0.7188, 0.5141, 0.7188, 0.5016, 0.7812, 0.5016, 0.7812, 0.5141, 0.75, 0.5141, 0.75, 0.5016, 0.8125, 0.5016, 0.8125, 0.5141, 0.7812, 0.5141, 0.7812, 0.5016, 0.8438, 0.5016, 0.8438, 0.5141, 0.8125, 0.5141, 0.8125, 0.5016, 0.875, 0.5016, 0.875, 0.5141, 0.8438, 0.5141, 0.8438, 0.5016, 0.9062, 0.5016, 0.9062, 0.5141, 0.875, 0.5141, 0.875, 0.5016, 0.9375, 0.5016, 0.9375, 0.5141, 0.9062, 0.5141, 0.9062, 0.5016, 0.9688, 0.5016, 0.9688, 0.5141, 0.9375, 0.5141, 0.9375, 0.5016, 1.0, 0.5016, 1.0, 0.5141, 0.9688, 0.5141, 0.9688, 0.5016])
me_cylinder.use_remesh_fix_poles = True
me_cylinder.use_remesh_preserve_attributes = False
me_cylinder.use_mirror_vertex_groups = False
me_cylinder.update()
me_plane = bpy.data.meshes.new('Plane')
me_plane.from_pydata([(-1.0, -1.0, 0.0), (1.0, -1.0, 0.0), (-1.0, 1.0, 0.0), (1.0, 1.0, 0.0)], [], [(0, 1, 3, 2)])
_uv = me_plane.uv_layers.new(name='UVMap')
_uv.uv.foreach_set('vector', [0.0, 0.0, 1.0, 0.0, 1.0, 1.0, 0.0, 1.0])
me_plane.use_remesh_fix_poles = True
me_plane.use_remesh_preserve_attributes = False
me_plane.use_mirror_vertex_groups = False
me_plane.update()

# ---- objects
ob_light = bpy.data.objects.new('Light', light_light)
ob_camera = bpy.data.objects.new('Camera', cam_camera)
ob_empty = bpy.data.objects.new('Empty', None)
ob_cylinder = bpy.data.objects.new('Cylinder', me_cylinder)
ob_plane = bpy.data.objects.new('Plane', me_plane)
ob_trilamp_back = bpy.data.objects.new('TriLamp-Back', light_trilamp_back)
ob_trilamp_fill = bpy.data.objects.new('TriLamp-Fill', light_trilamp_fill)
ob_trilamp_key = bpy.data.objects.new('TriLamp-Key', light_trilamp_key)

# ---- transforms, parenting, visibility, modifiers, constraints
ob_light.location = (4.076, 1.005, 5.904)
ob_light.rotation_euler = (0.6503, 0.05522, 1.866)
ob_light.lock_rotations_4d = False
ob_light.empty_display_type = 'ARROWS'
ob_light.color = (0.0, 0.0, 0.0, 0.0)
ob_light.lineart.crease_threshold = 0.0
ob_camera.location = (7.359, -6.926, 4.958)
ob_camera.rotation_euler = (1.109, 0.0, 0.8149)
ob_camera.lock_rotations_4d = False
ob_camera.empty_display_type = 'ARROWS'
ob_camera.color = (0.0, 0.0, 0.0, 0.0)
ob_camera.display_type = 'WIRE'
ob_camera.lineart.crease_threshold = 0.0
ob_empty.location = (0.0, 0.0, 0.0)
ob_empty.rotation_euler = (1.571, -0.0, -0.0)
ob_empty.empty_display_type = 'IMAGE'
ob_empty.empty_display_size = 5.0
ob_empty.lineart.crease_threshold = 0.0
ob_cylinder.location = (0.0, 0.0, 0.7214)
ob_cylinder.scale = (0.3149, 0.3149, 0.3149)
ob_cylinder.lineart.crease_threshold = 0.0
_m = ob_cylinder.modifiers.new('Subdivision', 'SUBSURF')
_m.uv_smooth = 'PRESERVE_CORNERS'
_m.levels = 3
_m.render_levels = 3
_m.show_only_control_edges = False
ob_plane.location = (0.0, 0.0, 0.0)
ob_plane.scale = (16.77, 16.77, 16.77)
ob_plane.lineart.crease_threshold = 0.0
ob_trilamp_back.location = (-4.708, -0.9782, 5.0)
ob_trilamp_back.lineart.crease_threshold = 0.0
_c = ob_trilamp_back.constraints.new('TRACK_TO'); _c.name = 'Track To'
_c.target = ob_cylinder
ob_trilamp_fill.location = (4.807, 0.1457, 5.0)
ob_trilamp_fill.lineart.crease_threshold = 0.0
_c = ob_trilamp_fill.constraints.new('TRACK_TO'); _c.name = 'Track To'
_c.target = ob_cylinder
ob_trilamp_key.location = (1.703, -4.497, 5.0)
ob_trilamp_key.lineart.crease_threshold = 0.0
_c = ob_trilamp_key.constraints.new('TRACK_TO'); _c.name = 'Track To'
_c.target = ob_cylinder

# ---- collection membership
col_collection.objects.link(ob_light)
col_collection.objects.link(ob_camera)
col_collection.objects.link(ob_empty)
col_collection.objects.link(ob_cylinder)
col_collection.objects.link(ob_plane)
col_collection.objects.link(ob_trilamp_back)
col_collection.objects.link(ob_trilamp_fill)
col_collection.objects.link(ob_trilamp_key)

# ---- scene / render settings (as saved in the file)
scene.camera = ob_camera
scene.frame_start = 1; scene.frame_end = 250; scene.frame_set(1)
scene.render.engine = 'BLENDER_EEVEE_NEXT'
scene.render.fps = 30
scene.cycles.use_denoising = False
scene.cycles.samples = 128
scene.cycles.sampling_pattern = 'TABULATED_SOBOL'
scene.cycles.use_adaptive_sampling = False
scene.cycles.use_light_tree = False
scene.view_settings.view_transform = 'Standard'
bpy.context.view_layer.update()
